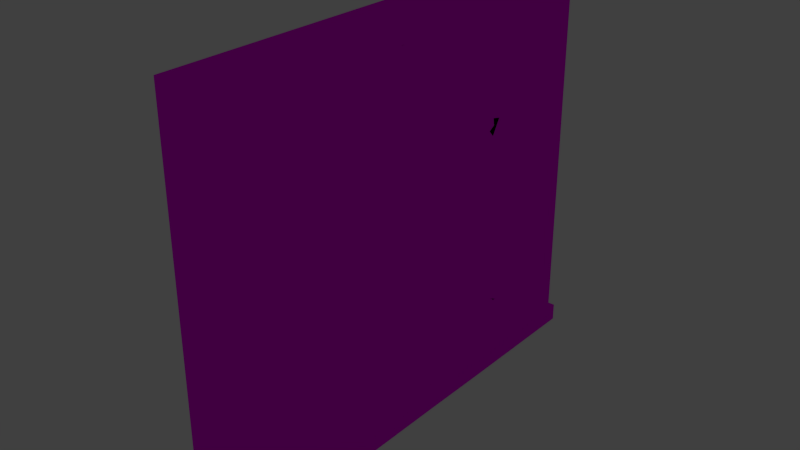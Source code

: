 # Source: Door.blend  (saved by Blender 2.70.0; exported with 4.5.12 LTS)
import bpy
from mathutils import Matrix  # noqa: F401  (used for matrix-valued properties, if any)

bpy.ops.wm.read_factory_settings(use_empty=True)
scene = bpy.context.scene
scene.name = 'Scene'

# ---- collections
col_collection_1 = bpy.data.collections.new('Collection 1'); scene.collection.children.link(col_collection_1)

# ---- images (referenced by path relative to the original .blend; pixels are not part of the script)
import os
ASSET_DIR = os.environ.get("B2B_ASSET_DIR", "")  # directory of the original .blend (textures are referenced by path, not embedded)
HERE = os.path.dirname(os.path.abspath(__file__))  # packed textures are extracted next to this script under _unpacked/

def load_image(name, relpath, width, height, colorspace="sRGB"):
    """Load a texture the original file referenced (path relative to the .blend, or extracted next to this script)."""
    p = next((c for c in (os.path.join(HERE, relpath), os.path.join(ASSET_DIR, relpath)) if relpath and os.path.exists(c)), "")
    if p:
        img = bpy.data.images.load(p, check_existing=True)
        img.name = name
    else:  # same state as the original file: an image datablock whose file is absent (Cycles renders it pink)
        img = bpy.data.images.new(name, width, height)
        img.source = "FILE"
        img.filepath = "//" + (relpath or name)
    img.colorspace_settings.name = colorspace
    return img
img_texture_png = load_image('Texture.png', 'Texture.png', 1024, 1024, 'sRGB')

# ---- materials (node trees are filled in below, after node groups)
mat_material_002 = bpy.data.materials.new('Material.002')
mat_material_002.alpha_threshold = 0.0
mat_material_002.roughness = 0.5
mat_material_002.line_color = (0.0, 0.0, 0.0, 1.0)

# ---- material node trees
mat_material_002.use_nodes = True; mat_material_002.node_tree.nodes.clear()
_N = mat_material_002.node_tree.nodes; _L = mat_material_002.node_tree.links
n0 = _N.new('ShaderNodeOutputMaterial'); n0.name = 'Material Output'; n0.location = (300, 300)
n1 = _N.new('ShaderNodeBsdfAnisotropic'); n1.name = 'Glossy BSDF'; n1.location = (100, 300)
n1.distribution = 'BECKMANN'
n1.inputs[1].default_value = 0.0
n2 = _N.new('ShaderNodeTexImage'); n2.name = 'Image Texture'; n2.location = (-90, 300)
n2.width = 140
n2.image = img_texture_png
_L.new(n1.outputs[0], n0.inputs[0])
_L.new(n2.outputs[0], n1.inputs[0])
n0.is_active_output = True

# ---- world
world_world = bpy.data.worlds.new('World'); scene.world = world_world
world_world.color = (0.05088, 0.05088, 0.05088)
world_world.use_sun_shadow = False
world_world.sun_shadow_jitter_overblur = 0.0
world_world.cycles.sampling_method = 'MANUAL'
world_world.cycles.sample_map_resolution = 256

# ---- meshes
me_plane_001 = bpy.data.meshes.new('Plane.001')
me_plane_001.from_pydata([(0.2921, 0.9331, -1.697), (0.2921, 1.569, -1.264), (0.2921, 1.098, -2.314), (0.2921, 1.371, -2.314), (0.2921, 0.9331, 1.798), (0.2921, 1.569, 1.799), (0.2921, 1.098, 1.798), (0.2921, 1.371, 1.798), (0.1667, 1.381, -2.423), (0.1667, 1.588, -1.323), (0.1667, 1.095, -2.423), (0.1667, 0.9222, -1.777), (0.1667, 1.588, 1.886), (-0.2921, 0.9331, -1.697), (-0.2921, 1.569, -1.264), (-0.2921, 1.098, -2.314), (-0.2921, 1.371, -2.314), (0.0, 0.9222, -1.777), (0.0, 1.588, -1.323), (0.0, 1.095, -2.423), (0.0, 1.381, -2.423), (-0.2921, 0.9331, 1.798), (-0.2921, 1.569, 1.799), (-0.2921, 1.098, 1.798), (-0.2921, 1.371, 1.798), (0.0, 0.9222, 1.886), (0.0, 1.588, 1.886), (0.0, 1.095, 1.885), (0.0, 1.381, 1.885), (-0.1667, 1.381, -2.423), (-0.1667, 1.588, -1.323), (-0.1667, 1.095, -2.423), (-0.1667, 0.9222, -1.777), (-0.1667, 1.588, 1.886), (0.2921, 0.721, -1.697), (0.2921, 0.08561, -1.264), (0.2921, 0.5561, -2.314), (0.2921, 0.2834, -2.314), (0.2921, 0.8271, -1.697), (0.2921, 0.721, 1.798), (0.2921, 0.0856, 1.799), (0.2921, 0.5561, 1.798), (0.2921, 0.2834, 1.798), (0.2921, 0.8271, 1.798), (0.1667, 0.2735, -2.423), (0.1667, 0.06624, -1.323), (0.1667, 0.5592, -2.423), (0.1667, 0.7319, -1.777), (0.1667, 0.8271, -1.777), (0.1667, 0.06624, 1.886), (-0.2921, 0.721, -1.697), (-0.2921, 0.08561, -1.264), (-0.2921, 0.5561, -2.314), (-0.2921, 0.2834, -2.314), (-0.2921, 0.8271, -1.697), (0.0, 0.7319, -1.777), (0.0, 0.06624, -1.323), (0.0, 0.5592, -2.423), (0.0, 0.2735, -2.423), (0.0, 0.8271, -1.777), (-0.2921, 0.721, 1.798), (-0.2921, 0.0856, 1.799), (-0.2921, 0.5561, 1.798), (-0.2921, 0.2834, 1.798), (-0.2921, 0.8271, 1.798), (0.0, 0.7319, 1.886), (0.0, 0.06624, 1.886), (0.0, 0.5592, 1.885), (0.0, 0.2735, 1.885), (0.0, 0.8271, 1.886), (-0.1667, 0.2735, -2.423), (-0.1667, 0.06624, -1.323), (-0.1667, 0.5592, -2.423), (-0.1667, 0.7319, -1.777), (-0.1667, 0.8271, -1.777), (-0.1667, 0.06624, 1.886), (0.1702, 1.369, -2.433), (0.1656, 1.578, -1.322), (0.0, 1.578, -1.322), (0.0, 1.369, -2.433), (0.1705, 1.088, -2.433), (0.0, 1.087, -2.433), (0.1641, 0.9088, -1.766), (0.0, 0.9092, -1.767), (0.1638, 0.8271, -1.767), (0.0, 0.8271, -1.767), (0.3034, 1.358, -2.318), (0.3022, 1.092, -2.319), (0.3021, 0.8271, -1.679), (0.3021, 0.9182, -1.68), (0.3021, 1.37, 1.805), (0.3022, 1.558, 1.807), (0.1686, 1.577, 1.895), (2.611e-09, 1.579, 1.897), (2.431e-09, 1.38, 1.895), (2.431e-09, 1.095, 1.895), (2.431e-09, 0.9218, 1.896), (-1.19e-09, 0.8271, 1.896), (0.302, 0.8271, 1.806), (0.3021, 0.9329, 1.806), (0.3021, 1.098, 1.805), (0.3016, 1.556, -1.263), (-0.1702, 1.369, -2.433), (-0.1656, 1.578, -1.322), (-0.1705, 1.088, -2.433), (-0.1641, 0.9088, -1.766), (-0.1638, 0.8271, -1.767), (-0.3034, 1.358, -2.318), (-0.3022, 1.092, -2.319), (-0.3021, 0.8271, -1.679), (-0.3021, 0.9182, -1.68), (-0.3021, 1.37, 1.805), (-0.3021, 1.098, 1.805), (-0.3021, 0.9329, 1.806), (-0.302, 0.8271, 1.806), (-0.1686, 1.577, 1.895), (-0.3022, 1.558, 1.807), (-0.3016, 1.556, -1.263), (0.1702, 0.2856, -2.433), (0.0, 0.2855, -2.433), (0.0, 0.07624, -1.322), (0.1656, 0.07623, -1.322), (0.0, 0.5669, -2.433), (0.1705, 0.5662, -2.433), (0.0, 0.745, -1.767), (0.1641, 0.7453, -1.766), (0.3034, 0.2962, -2.318), (0.3022, 0.5622, -2.319), (0.3021, 0.736, -1.68), (0.3021, 0.2837, 1.805), (0.3021, 0.5564, 1.805), (0.3021, 0.7213, 1.806), (-4.862e-09, 0.7323, 1.896), (-4.862e-09, 0.5595, 1.895), (-4.862e-09, 0.2738, 1.895), (-4.974e-09, 0.07554, 1.897), (0.1686, 0.07674, 1.895), (0.3022, 0.09653, 1.807), (0.3016, 0.09809, -1.263), (-0.1702, 0.2856, -2.433), (-0.1656, 0.07623, -1.322), (-0.1705, 0.5662, -2.433), (-0.1641, 0.7453, -1.766), (-0.3034, 0.2962, -2.318), (-0.3022, 0.5622, -2.319), (-0.3021, 0.736, -1.68), (-0.3021, 0.2837, 1.805), (-0.3022, 0.09653, 1.807), (-0.1686, 0.07674, 1.895), (-0.3021, 0.7213, 1.806), (-0.3021, 0.5564, 1.805), (-0.3016, 0.09809, -1.263)], [], [(8, 20, 18, 9), (8, 20, 19, 10), (10, 19, 17, 11), (48, 59, 17, 11), (3, 8, 10, 2), (38, 48, 11, 0), (7, 6, 4, 43, 69, 25, 27, 28, 26, 12, 5), (3, 8, 9, 1), (9, 18, 26, 12), (1, 9, 12, 5), (3, 2, 0, 38, 43, 4, 6, 7, 5, 1), (2, 10, 11, 0), (29, 30, 18, 20), (29, 31, 19, 20), (31, 32, 17, 19), (74, 32, 17, 59), (16, 15, 31, 29), (54, 13, 32, 74), (24, 22, 33, 26, 28, 27, 25, 69, 64, 21, 23), (16, 14, 30, 29), (30, 33, 26, 18), (14, 22, 33, 30), (16, 14, 22, 24, 23, 21, 64, 54, 13, 15), (15, 13, 32, 31), (44, 45, 56, 58), (44, 46, 57, 58), (46, 47, 55, 57), (48, 47, 55, 59), (37, 36, 46, 44), (38, 34, 47, 48), (42, 40, 49, 66, 68, 67, 65, 69, 43, 39, 41), (37, 35, 45, 44), (45, 49, 66, 56), (35, 40, 49, 45), (37, 35, 40, 42, 41, 39, 43, 38, 34, 36), (36, 34, 47, 46), (70, 58, 56, 71), (70, 58, 57, 72), (72, 57, 55, 73), (74, 59, 55, 73), (53, 70, 72, 52), (54, 74, 73, 50), (63, 62, 60, 64, 69, 65, 67, 68, 66, 75, 61), (53, 70, 71, 51), (71, 56, 66, 75), (51, 71, 75, 61), (53, 52, 50, 54, 64, 60, 62, 63, 61, 51), (52, 72, 73, 50), (76, 77, 78, 79), (76, 80, 81, 79), (80, 82, 83, 81), (84, 82, 83, 85), (86, 87, 80, 76), (88, 89, 82, 84), (90, 91, 92, 93, 94, 95, 96, 97, 98, 99, 100), (86, 101, 77, 76), (77, 92, 93, 78), (101, 91, 92, 77), (86, 101, 91, 90, 100, 99, 98, 88, 89, 87), (87, 89, 82, 80), (102, 79, 78, 103), (102, 79, 81, 104), (104, 81, 83, 105), (106, 85, 83, 105), (107, 102, 104, 108), (109, 106, 105, 110), (111, 112, 113, 114, 97, 96, 95, 94, 93, 115, 116), (107, 102, 103, 117), (103, 78, 93, 115), (117, 103, 115, 116), (107, 108, 110, 109, 114, 113, 112, 111, 116, 117), (108, 104, 105, 110), (118, 119, 120, 121), (118, 119, 122, 123), (123, 122, 124, 125), (84, 85, 124, 125), (126, 118, 123, 127), (88, 84, 125, 128), (129, 130, 131, 98, 97, 132, 133, 134, 135, 136, 137), (126, 118, 121, 138), (121, 120, 135, 136), (138, 121, 136, 137), (126, 127, 128, 88, 98, 131, 130, 129, 137, 138), (127, 123, 125, 128), (139, 140, 120, 119), (139, 141, 122, 119), (141, 142, 124, 122), (106, 142, 124, 85), (143, 144, 141, 139), (109, 145, 142, 106), (146, 147, 148, 135, 134, 133, 132, 97, 114, 149, 150), (143, 151, 140, 139), (140, 148, 135, 120), (151, 147, 148, 140), (143, 151, 147, 146, 150, 149, 114, 109, 145, 144), (144, 145, 142, 141)])
_uv = me_plane_001.uv_layers.new(name='UVMap')
_uv.uv.foreach_set('vector', [0.5606, 0.05969, 0.9267, 0.05969, 0.9267, 0.4444, 0.5606, 0.4444, 0.5606, 0.05969, 0.9267, 0.05969, 0.9267, 0.4444, 0.5606, 0.4444, 0.5606, 0.05969, 0.9267, 0.05969, 0.9267, 0.4444, 0.5606, 0.4444, 0.5606, 0.05969, 0.9267, 0.05969, 0.9267, 0.4444, 0.5606, 0.4444, 0.5606, 0.05969, 0.9267, 0.05969, 0.9267, 0.4444, 0.5606, 0.4444, 0.5606, 0.05969, 0.9267, 0.05969, 0.9267, 0.4444, 0.5606, 0.4444, 0.7399, 0.4406, 0.8388, 0.4101, 0.9064, 0.3281, 0.9211, 0.2209, 0.8782, 0.1223, 0.7914, 0.06367, 0.6883, 0.06367, 0.6015, 0.1223, 0.5587, 0.2209, 0.5734, 0.3281, 0.6409, 0.4101, 0.5606, 0.05969, 0.9267, 0.05969, 0.9267, 0.4444, 0.5606, 0.4444, 0.5606, 0.05969, 0.9267, 0.05969, 0.9267, 0.4444, 0.5606, 0.4444, 0.5606, 0.05969, 0.9267, 0.05969, 0.9267, 0.4444, 0.5606, 0.4444, 0.7399, 0.4406, 0.8475, 0.4038, 0.914, 0.3077, 0.914, 0.1888, 0.8475, 0.09261, 0.7399, 0.05587, 0.6323, 0.09261, 0.5658, 0.1888, 0.5658, 0.3077, 0.6323, 0.4038, 0.5606, 0.05969, 0.9267, 0.05969, 0.9267, 0.4444, 0.5606, 0.4444, 0.5606, 0.05969, 0.9267, 0.05969, 0.9267, 0.4444, 0.5606, 0.4444, 0.5606, 0.05969, 0.9267, 0.05969, 0.9267, 0.4444, 0.5606, 0.4444, 0.5606, 0.05969, 0.9267, 0.05969, 0.9267, 0.4444, 0.5606, 0.4444, 0.5606, 0.05969, 0.9267, 0.05969, 0.9267, 0.4444, 0.5606, 0.4444, 0.5606, 0.05969, 0.9267, 0.05969, 0.9267, 0.4444, 0.5606, 0.4444, 0.5606, 0.05969, 0.9267, 0.05969, 0.9267, 0.4444, 0.5606, 0.4444, 0.7399, 0.4406, 0.8388, 0.4101, 0.9064, 0.3281, 0.9211, 0.2209, 0.8782, 0.1223, 0.7914, 0.06367, 0.6883, 0.06367, 0.6015, 0.1223, 0.5587, 0.2209, 0.5734, 0.3281, 0.6409, 0.4101, 0.5606, 0.05969, 0.9267, 0.05969, 0.9267, 0.4444, 0.5606, 0.4444, 0.5606, 0.05969, 0.9267, 0.05969, 0.9267, 0.4444, 0.5606, 0.4444, 0.5606, 0.05969, 0.9267, 0.05969, 0.9267, 0.4444, 0.5606, 0.4444, 0.7399, 0.4406, 0.8475, 0.4038, 0.914, 0.3077, 0.914, 0.1888, 0.8475, 0.09261, 0.7399, 0.05587, 0.6323, 0.09261, 0.5658, 0.1888, 0.5658, 0.3077, 0.6323, 0.4038, 0.5606, 0.05969, 0.9267, 0.05969, 0.9267, 0.4444, 0.5606, 0.4444, 0.5606, 0.05969, 0.9267, 0.05969, 0.9267, 0.4444, 0.5606, 0.4444, 0.5606, 0.05969, 0.9267, 0.05969, 0.9267, 0.4444, 0.5606, 0.4444, 0.5606, 0.05969, 0.9267, 0.05969, 0.9267, 0.4444, 0.5606, 0.4444, 0.5606, 0.05969, 0.9267, 0.05969, 0.9267, 0.4444, 0.5606, 0.4444, 0.5606, 0.05969, 0.9267, 0.05969, 0.9267, 0.4444, 0.5606, 0.4444, 0.5606, 0.05969, 0.9267, 0.05969, 0.9267, 0.4444, 0.5606, 0.4444, 0.7399, 0.4406, 0.8388, 0.4101, 0.9064, 0.3281, 0.9211, 0.2209, 0.8782, 0.1223, 0.7914, 0.06367, 0.6883, 0.06367, 0.6015, 0.1223, 0.5587, 0.2209, 0.5734, 0.3281, 0.6409, 0.4101, 0.5606, 0.05969, 0.9267, 0.05969, 0.9267, 0.4444, 0.5606, 0.4444, 0.5606, 0.05969, 0.9267, 0.05969, 0.9267, 0.4444, 0.5606, 0.4444, 0.5606, 0.05969, 0.9267, 0.05969, 0.9267, 0.4444, 0.5606, 0.4444, 0.7399, 0.4406, 0.8475, 0.4038, 0.914, 0.3077, 0.914, 0.1888, 0.8475, 0.09261, 0.7399, 0.05587, 0.6323, 0.09261, 0.5658, 0.1888, 0.5658, 0.3077, 0.6323, 0.4038, 0.5606, 0.05969, 0.9267, 0.05969, 0.9267, 0.4444, 0.5606, 0.4444, 0.5606, 0.05969, 0.9267, 0.05969, 0.9267, 0.4444, 0.5606, 0.4444, 0.5606, 0.05969, 0.9267, 0.05969, 0.9267, 0.4444, 0.5606, 0.4444, 0.5606, 0.05969, 0.9267, 0.05969, 0.9267, 0.4444, 0.5606, 0.4444, 0.5606, 0.05969, 0.9267, 0.05969, 0.9267, 0.4444, 0.5606, 0.4444, 0.5606, 0.05969, 0.9267, 0.05969, 0.9267, 0.4444, 0.5606, 0.4444, 0.5606, 0.05969, 0.9267, 0.05969, 0.9267, 0.4444, 0.5606, 0.4444, 0.7399, 0.4406, 0.8388, 0.4101, 0.9064, 0.3281, 0.9211, 0.2209, 0.8782, 0.1223, 0.7914, 0.06367, 0.6883, 0.06367, 0.6015, 0.1223, 0.5587, 0.2209, 0.5734, 0.3281, 0.6409, 0.4101, 0.5606, 0.05969, 0.9267, 0.05969, 0.9267, 0.4444, 0.5606, 0.4444, 0.5606, 0.05969, 0.9267, 0.05969, 0.9267, 0.4444, 0.5606, 0.4444, 0.5606, 0.05969, 0.9267, 0.05969, 0.9267, 0.4444, 0.5606, 0.4444, 0.7399, 0.4406, 0.8475, 0.4038, 0.914, 0.3077, 0.914, 0.1888, 0.8475, 0.09261, 0.7399, 0.05587, 0.6323, 0.09261, 0.5658, 0.1888, 0.5658, 0.3077, 0.6323, 0.4038, 0.5606, 0.05969, 0.9267, 0.05969, 0.9267, 0.4444, 0.5606, 0.4444, 0.5606, 0.05969, 0.5606, 0.4444, 0.9267, 0.4444, 0.9267, 0.05969, 0.5606, 0.05969, 0.5606, 0.4444, 0.9267, 0.4444, 0.9267, 0.05969, 0.5606, 0.05969, 0.5606, 0.4444, 0.9267, 0.4444, 0.9267, 0.05969, 0.5606, 0.05969, 0.5606, 0.4444, 0.9267, 0.4444, 0.9267, 0.05969, 0.5606, 0.05969, 0.5606, 0.4444, 0.9267, 0.4444, 0.9267, 0.05969, 0.5606, 0.05969, 0.5606, 0.4444, 0.9267, 0.4444, 0.9267, 0.05969, 0.7399, 0.4406, 0.6409, 0.4101, 0.5734, 0.3281, 0.5587, 0.2209, 0.6015, 0.1223, 0.6883, 0.06367, 0.7914, 0.06367, 0.8782, 0.1223, 0.9211, 0.2209, 0.9064, 0.3281, 0.8388, 0.4101, 0.5606, 0.05969, 0.5606, 0.4444, 0.9267, 0.4444, 0.9267, 0.05969, 0.5606, 0.05969, 0.5606, 0.4444, 0.9267, 0.4444, 0.9267, 0.05969, 0.5606, 0.05969, 0.5606, 0.4444, 0.9267, 0.4444, 0.9267, 0.05969, 0.7399, 0.4406, 0.6323, 0.4038, 0.5658, 0.3077, 0.5658, 0.1888, 0.6323, 0.09261, 0.7399, 0.05587, 0.8475, 0.09261, 0.914, 0.1888, 0.914, 0.3077, 0.8475, 0.4038, 0.5606, 0.05969, 0.5606, 0.4444, 0.9267, 0.4444, 0.9267, 0.05969, 0.5606, 0.05969, 0.5606, 0.4444, 0.9267, 0.4444, 0.9267, 0.05969, 0.5606, 0.05969, 0.5606, 0.4444, 0.9267, 0.4444, 0.9267, 0.05969, 0.5606, 0.05969, 0.5606, 0.4444, 0.9267, 0.4444, 0.9267, 0.05969, 0.5606, 0.05969, 0.5606, 0.4444, 0.9267, 0.4444, 0.9267, 0.05969, 0.5606, 0.05969, 0.5606, 0.4444, 0.9267, 0.4444, 0.9267, 0.05969, 0.5606, 0.05969, 0.5606, 0.4444, 0.9267, 0.4444, 0.9267, 0.05969, 0.7399, 0.4406, 0.6409, 0.4101, 0.5734, 0.3281, 0.5587, 0.2209, 0.6015, 0.1223, 0.6883, 0.06367, 0.7914, 0.06367, 0.8782, 0.1223, 0.9211, 0.2209, 0.9064, 0.3281, 0.8388, 0.4101, 0.5606, 0.05969, 0.5606, 0.4444, 0.9267, 0.4444, 0.9267, 0.05969, 0.5606, 0.05969, 0.5606, 0.4444, 0.9267, 0.4444, 0.9267, 0.05969, 0.5606, 0.05969, 0.5606, 0.4444, 0.9267, 0.4444, 0.9267, 0.05969, 0.7399, 0.4406, 0.6323, 0.4038, 0.5658, 0.3077, 0.5658, 0.1888, 0.6323, 0.09261, 0.7399, 0.05587, 0.8475, 0.09261, 0.914, 0.1888, 0.914, 0.3077, 0.8475, 0.4038, 0.5606, 0.05969, 0.5606, 0.4444, 0.9267, 0.4444, 0.9267, 0.05969, 0.5606, 0.05969, 0.5606, 0.4444, 0.9267, 0.4444, 0.9267, 0.05969, 0.5606, 0.05969, 0.5606, 0.4444, 0.9267, 0.4444, 0.9267, 0.05969, 0.5606, 0.05969, 0.5606, 0.4444, 0.9267, 0.4444, 0.9267, 0.05969, 0.5606, 0.05969, 0.5606, 0.4444, 0.9267, 0.4444, 0.9267, 0.05969, 0.5606, 0.05969, 0.5606, 0.4444, 0.9267, 0.4444, 0.9267, 0.05969, 0.5606, 0.05969, 0.5606, 0.4444, 0.9267, 0.4444, 0.9267, 0.05969, 0.7399, 0.4406, 0.6409, 0.4101, 0.5734, 0.3281, 0.5587, 0.2209, 0.6015, 0.1223, 0.6883, 0.06367, 0.7914, 0.06367, 0.8782, 0.1223, 0.9211, 0.2209, 0.9064, 0.3281, 0.8388, 0.4101, 0.5606, 0.05969, 0.5606, 0.4444, 0.9267, 0.4444, 0.9267, 0.05969, 0.5606, 0.05969, 0.5606, 0.4444, 0.9267, 0.4444, 0.9267, 0.05969, 0.5606, 0.05969, 0.5606, 0.4444, 0.9267, 0.4444, 0.9267, 0.05969, 0.7399, 0.4406, 0.6323, 0.4038, 0.5658, 0.3077, 0.5658, 0.1888, 0.6323, 0.09261, 0.7399, 0.05587, 0.8475, 0.09261, 0.914, 0.1888, 0.914, 0.3077, 0.8475, 0.4038, 0.5606, 0.05969, 0.5606, 0.4444, 0.9267, 0.4444, 0.9267, 0.05969, 0.5606, 0.05969, 0.5606, 0.4444, 0.9267, 0.4444, 0.9267, 0.05969, 0.5606, 0.05969, 0.5606, 0.4444, 0.9267, 0.4444, 0.9267, 0.05969, 0.5606, 0.05969, 0.5606, 0.4444, 0.9267, 0.4444, 0.9267, 0.05969, 0.5606, 0.05969, 0.5606, 0.4444, 0.9267, 0.4444, 0.9267, 0.05969, 0.5606, 0.05969, 0.5606, 0.4444, 0.9267, 0.4444, 0.9267, 0.05969, 0.5606, 0.05969, 0.5606, 0.4444, 0.9267, 0.4444, 0.9267, 0.05969, 0.7399, 0.4406, 0.6409, 0.4101, 0.5734, 0.3281, 0.5587, 0.2209, 0.6015, 0.1223, 0.6883, 0.06367, 0.7914, 0.06367, 0.8782, 0.1223, 0.9211, 0.2209, 0.9064, 0.3281, 0.8388, 0.4101, 0.5606, 0.05969, 0.5606, 0.4444, 0.9267, 0.4444, 0.9267, 0.05969, 0.5606, 0.05969, 0.5606, 0.4444, 0.9267, 0.4444, 0.9267, 0.05969, 0.5606, 0.05969, 0.5606, 0.4444, 0.9267, 0.4444, 0.9267, 0.05969, 0.7399, 0.4406, 0.6323, 0.4038, 0.5658, 0.3077, 0.5658, 0.1888, 0.6323, 0.09261, 0.7399, 0.05587, 0.8475, 0.09261, 0.914, 0.1888, 0.914, 0.3077, 0.8475, 0.4038, 0.5606, 0.05969, 0.5606, 0.4444, 0.9267, 0.4444, 0.9267, 0.05969])
me_plane_001.materials.append(mat_material_002)
me_plane_001.use_remesh_preserve_volume = False
me_plane_001.use_remesh_preserve_attributes = False
me_plane_001.use_mirror_vertex_groups = False
me_plane_001.update()
me_plane = bpy.data.meshes.new('Plane')
me_plane.from_pydata([(0.5663, 1.599, -0.6302), (0.5663, 0.9328, -1.084), (0.5663, 1.106, -1.73), (0.5663, 1.391, -1.73), (0.5663, 1.601, -1.434), (0.4183, 1.624, -2.921), (0.5663, 0.9349, -1.888), (0.5663, 1.108, -2.534), (0.5663, 1.393, -2.534), (0.4183, 1.601, -1.436), (0.4916, 0.8886, -1.189), (0.4183, 0.9349, -1.951), (0.4183, 1.108, -2.597), (0.4183, 1.393, -2.597), (0.4183, 1.11, -2.921), (0.4183, 1.396, -2.921), (0.6988, 1.129, -1.795), (0.6988, 1.368, -1.795), (0.6988, 1.131, -2.469), (0.6988, 1.37, -2.469), (0.4916, 0.8897, -1.783), (0.2348, 1.581, -0.7928), (0.2348, 0.9432, -1.247), (0.2348, 1.107, -1.893), (0.2348, 1.384, -1.893), (0.5663, 1.654, -0.6302), (0.5663, 1.656, -1.434), (0.5663, 1.601, -2.922), (0.5663, 1.656, -2.922), (0.5663, 1.599, 1.713), (0.5663, 1.654, 1.713), (0.5663, 1.599, 1.954), (0.5663, 1.654, 1.954), (0.2804, 1.599, 1.815), (-0.5663, 1.599, -0.6302), (0.0, 1.599, -0.6302), (-0.5663, 0.9328, -1.084), (-0.5663, 1.106, -1.73), (-0.5663, 1.391, -1.73), (-0.5663, 1.601, -1.434), (0.0, 1.396, -2.921), (-0.4183, 1.624, -2.921), (-0.5663, 0.9349, -1.888), (-0.5663, 1.108, -2.534), (-0.5663, 1.393, -2.534), (-0.4183, 1.601, -1.436), (-0.4916, 0.8886, -1.189), (0.0, 1.601, -1.434), (-0.4183, 0.9349, -1.951), (-0.4183, 1.108, -2.597), (-0.4183, 1.393, -2.597), (0.0, 1.11, -2.921), (0.0, 1.624, -2.921), (-0.4183, 1.11, -2.921), (-0.4183, 1.396, -2.921), (-0.6988, 1.129, -1.795), (-0.6988, 1.368, -1.795), (-0.6988, 1.131, -2.469), (-0.6988, 1.37, -2.469), (-0.4916, 0.8897, -1.783), (-0.2348, 1.581, -0.7928), (0.0, 1.384, -1.893), (0.0, 1.107, -1.893), (0.0, 0.9432, -1.247), (0.0, 1.581, -0.7928), (-0.2348, 0.9432, -1.247), (-0.2348, 1.107, -1.893), (-0.2348, 1.384, -1.893), (-0.5663, 1.654, -0.6302), (0.0, 1.654, -0.6302), (-0.5663, 1.656, -1.434), (0.0, 1.656, -1.434), (-0.5663, 1.601, -2.922), (0.0, 1.601, -2.922), (-0.5663, 1.656, -2.922), (0.0, 1.656, -2.922), (-0.5663, 1.599, 1.713), (0.0, 1.599, 1.713), (-0.5663, 1.654, 1.713), (0.0, 1.654, 1.713), (-0.5663, 1.599, 1.954), (0.0, 1.599, 1.954), (-0.5663, 1.654, 1.954), (0.0, 1.654, 1.954), (-0.2804, 1.599, 1.815), (0.0, 1.599, 1.815), (0.5663, 0.05564, -0.6302), (0.5663, 0.7213, -1.084), (0.5663, 0.5486, -1.73), (0.5663, 0.2629, -1.73), (0.5663, 0.8271, -1.084), (0.5663, 0.05354, -1.434), (0.4916, 0.8271, -1.189), (0.4183, 0.03013, -2.921), (0.5663, 0.7192, -1.888), (0.5663, 0.5465, -2.534), (0.5663, 0.2608, -2.534), (0.5663, 0.8271, -1.888), (0.4183, 0.05354, -1.436), (0.4916, 0.7655, -1.189), (0.4183, 0.7192, -1.951), (0.4183, 0.5465, -2.597), (0.4183, 0.2608, -2.597), (0.4183, 0.8271, -1.951), (0.4183, 0.5443, -2.921), (0.4183, 0.2586, -2.921), (0.4183, 0.8271, -2.922), (0.6988, 0.5253, -1.795), (0.6988, 0.2858, -1.795), (0.6988, 0.5236, -2.469), (0.6988, 0.284, -2.469), (0.4916, 0.7645, -1.783), (0.4916, 0.8271, -1.783), (0.2348, 0.07357, -0.7928), (0.2348, 0.7109, -1.247), (0.2348, 0.5472, -1.893), (0.2348, 0.2705, -1.893), (0.2348, 0.8271, -1.247), (0.5663, 0.0005921, -0.6302), (0.5663, -0.001502, -1.434), (0.5663, 0.05354, -2.922), (0.5663, -0.001502, -2.922), (0.5663, 0.05564, 1.713), (0.5663, 0.0005912, 1.713), (0.5663, 0.05564, 1.954), (0.5663, 0.0005912, 1.954), (0.5663, 0.8271, 1.713), (0.5663, 0.8271, 1.954), (0.2804, 0.05564, 1.815), (0.2804, 0.8271, 1.815), (-0.5663, 0.05564, -0.6302), (0.0, 0.05564, -0.6302), (-0.5663, 0.7213, -1.084), (-0.5663, 0.5486, -1.73), (-0.5663, 0.2629, -1.73), (-0.5663, 0.8271, -1.084), (-0.5663, 0.05354, -1.434), (-0.4916, 0.8271, -1.189), (0.0, 0.2586, -2.921), (-0.4183, 0.03013, -2.921), (0.0, 0.8271, -2.922), (-0.5663, 0.7192, -1.888), (-0.5663, 0.5465, -2.534), (-0.5663, 0.2608, -2.534), (-0.5663, 0.8271, -1.888), (-0.4183, 0.05354, -1.436), (-0.4916, 0.7655, -1.189), (0.0, 0.05354, -1.434), (-0.4183, 0.7192, -1.951), (-0.4183, 0.5465, -2.597), (-0.4183, 0.2608, -2.597), (-0.4183, 0.8271, -1.951), (0.0, 0.5443, -2.921), (0.0, 0.03013, -2.921), (-0.4183, 0.5443, -2.921), (-0.4183, 0.2586, -2.921), (-0.4183, 0.8271, -2.922), (-0.6988, 0.5253, -1.795), (-0.6988, 0.2858, -1.795), (-0.6988, 0.5236, -2.469), (-0.6988, 0.284, -2.469), (-0.4916, 0.7645, -1.783), (-0.4916, 0.8271, -1.783), (-0.2348, 0.07357, -0.7928), (0.0, 0.8271, -1.247), (0.0, 0.2705, -1.893), (0.0, 0.5472, -1.893), (0.0, 0.7109, -1.247), (0.0, 0.07357, -0.7928), (-0.2348, 0.7109, -1.247), (-0.2348, 0.5472, -1.893), (-0.2348, 0.2705, -1.893), (-0.2348, 0.8271, -1.247), (-0.5663, 0.0005921, -0.6302), (0.0, 0.0005921, -0.6302), (-0.5663, -0.001502, -1.434), (0.0, -0.001502, -1.434), (-0.5663, 0.05354, -2.922), (0.0, 0.05354, -2.922), (-0.5663, -0.001502, -2.922), (0.0, -0.001502, -2.922), (-0.5663, 0.05564, 1.713), (0.0, 0.05564, 1.713), (-0.5663, 0.0005912, 1.713), (0.0, 0.0005912, 1.713), (-0.5663, 0.05564, 1.954), (0.0, 0.05564, 1.954), (-0.5663, 0.0005912, 1.954), (0.0, 0.0005912, 1.954), (-0.5663, 0.8271, 1.713), (-0.5663, 0.8271, 1.954), (0.0, 0.8271, 1.954), (-0.2804, 0.05564, 1.815), (0.0, 0.05564, 1.815), (-0.2804, 0.8271, 1.815), (0.0, 0.8271, 1.815), (0.0, 1.589, -0.6296), (0.0, 1.571, -0.7914), (0.2346, 1.571, -0.7913), (0.5759, 1.588, -0.6292), (0.591, 1.106, -1.698), (0.2324, 1.114, -1.882), (0.2324, 0.9504, -1.236), (0.6305, 0.9457, -1.047), (0.5929, 1.39, -1.696), (0.2325, 1.376, -1.882), (0.2325, 0.8271, -1.237), (0.5972, 0.8271, -1.058), (0.5789, 0.9278, -1.891), (0.4282, 0.928, -1.958), (0.4282, 1.101, -2.604), (0.5749, 1.098, -2.54), (0.4282, 1.401, -2.604), (0.5749, 1.404, -2.54), (0.5816, 0.8271, -1.892), (0.4283, 0.8271, -1.957), (0.5022, 0.8838, -1.192), (0.5022, 0.8848, -1.78), (0.7094, 1.376, -1.789), (0.7094, 1.378, -2.475), (0.6165, 1.603, -1.368), (0.5763, 1.666, -1.434), (0.5763, 1.664, -0.6302), (0.4283, 1.11, -2.931), (0.4283, 1.396, -2.931), (0.5016, 0.8271, -1.78), (0.4278, 1.611, -1.437), (0.0, 1.396, -2.931), (0.0, 1.624, -2.931), (0.4283, 1.624, -2.931), (0.0, 1.11, -2.931), (0.5016, 0.8271, -1.192), (0.7094, 1.121, -1.789), (0.7094, 1.123, -2.475), (0.0, 1.375, -1.883), (0.0, 0.8271, -1.237), (0.0, 0.951, -1.237), (0.0, 1.115, -1.883), (0.0, 1.666, -1.434), (0.0, 1.664, -0.6302), (0.5763, 1.666, -2.932), (0.0, 1.666, -2.932), (0.5763, 1.664, 1.713), (0.5759, 1.587, 1.699), (0.0, 1.591, -2.932), (0.5763, 1.591, -2.932), (0.5763, 1.664, 1.964), (0.5763, 1.599, 1.964), (0.0, 1.664, 1.713), (0.0, 1.589, 1.713), (0.0, 1.664, 1.964), (0.0, 1.599, 1.964), (0.5763, 0.8271, 1.964), (0.5763, 0.8271, 1.699), (0.0, 0.8271, 1.964), (0.2786, 1.589, 1.805), (0.2787, 0.8271, 1.805), (0.0, 0.8271, 1.805), (0.0, 1.589, 1.805), (-0.5759, 1.588, -0.6292), (-0.2346, 1.571, -0.7913), (-0.591, 1.106, -1.698), (-0.6305, 0.9457, -1.047), (-0.2324, 0.9504, -1.236), (-0.2324, 1.114, -1.882), (-0.5929, 1.39, -1.696), (-0.2325, 1.376, -1.882), (-0.5972, 0.8271, -1.058), (-0.2325, 0.8271, -1.237), (-0.5789, 0.9278, -1.891), (-0.5749, 1.098, -2.54), (-0.4282, 1.101, -2.604), (-0.4282, 0.928, -1.958), (-0.5749, 1.404, -2.54), (-0.4282, 1.401, -2.604), (-0.5816, 0.8271, -1.892), (-0.4283, 0.8271, -1.957), (-0.5022, 0.8848, -1.78), (-0.5022, 0.8838, -1.192), (-0.7094, 1.378, -2.475), (-0.7094, 1.376, -1.789), (-0.6165, 1.603, -1.368), (-0.5763, 1.664, -0.6302), (-0.5763, 1.666, -1.434), (-0.4283, 1.396, -2.931), (-0.4283, 1.11, -2.931), (-0.5016, 0.8271, -1.78), (-0.4278, 1.611, -1.437), (-0.4283, 1.624, -2.931), (-0.5016, 0.8271, -1.192), (-0.7094, 1.121, -1.789), (-0.7094, 1.123, -2.475), (-0.5763, 1.666, -2.932), (-0.5759, 1.587, 1.699), (-0.5763, 1.664, 1.713), (-0.5763, 1.591, -2.932), (-0.5763, 1.599, 1.964), (-0.5763, 1.664, 1.964), (-0.5763, 0.8271, 1.699), (-0.5763, 0.8271, 1.964), (-0.2786, 1.589, 1.805), (-0.2787, 0.8271, 1.805), (0.0, 0.06564, -0.6296), (0.5759, 0.06627, -0.6292), (0.2346, 0.08346, -0.7913), (0.0, 0.08347, -0.7914), (0.591, 0.5477, -1.698), (0.6305, 0.7085, -1.047), (0.2324, 0.7037, -1.236), (0.2324, 0.54, -1.882), (0.5929, 0.2644, -1.696), (0.2325, 0.2782, -1.882), (0.5789, 0.7264, -1.891), (0.5749, 0.5562, -2.54), (0.4282, 0.5534, -2.604), (0.4282, 0.7261, -1.958), (0.5749, 0.2504, -2.54), (0.4282, 0.253, -2.604), (0.5022, 0.7693, -1.78), (0.5022, 0.7703, -1.192), (0.7094, 0.2763, -2.475), (0.7094, 0.2781, -1.789), (0.6165, 0.05087, -1.368), (0.5763, -0.009414, -0.6302), (0.5763, -0.01151, -1.434), (0.4283, 0.2586, -2.931), (0.4283, 0.5443, -2.931), (0.4278, 0.04363, -1.437), (0.0, 0.2586, -2.931), (0.4283, 0.03017, -2.931), (0.0, 0.03017, -2.931), (0.0, 0.5443, -2.931), (0.7094, 0.533, -1.789), (0.7094, 0.5312, -2.475), (0.0, 0.2788, -1.883), (0.0, 0.7032, -1.237), (0.0, 0.5394, -1.883), (0.0, -0.009408, -0.6302), (0.0, -0.0115, -1.434), (0.0, -0.0115, -2.932), (0.5763, -0.0115, -2.932), (0.5759, 0.06723, 1.699), (0.5763, -0.009409, 1.713), (0.0, 0.06354, -2.932), (0.5763, 0.06354, -2.932), (0.5763, 0.05564, 1.964), (0.5763, -0.009409, 1.964), (0.0, -0.009409, 1.713), (0.0, 0.06564, 1.713), (0.0, 0.05564, 1.964), (0.0, -0.009409, 1.964), (0.2786, 0.06506, 1.805), (0.0, 0.06564, 1.805), (-0.2346, 0.08346, -0.7913), (-0.5759, 0.06627, -0.6292), (-0.591, 0.5477, -1.698), (-0.2324, 0.54, -1.882), (-0.2324, 0.7037, -1.236), (-0.6305, 0.7085, -1.047), (-0.5929, 0.2644, -1.696), (-0.2325, 0.2782, -1.882), (-0.5789, 0.7264, -1.891), (-0.4282, 0.7261, -1.958), (-0.4282, 0.5534, -2.604), (-0.5749, 0.5562, -2.54), (-0.4282, 0.253, -2.604), (-0.5749, 0.2504, -2.54), (-0.5022, 0.7703, -1.192), (-0.5022, 0.7693, -1.78), (-0.7094, 0.2781, -1.789), (-0.7094, 0.2763, -2.475), (-0.6165, 0.05087, -1.368), (-0.5763, -0.01151, -1.434), (-0.5763, -0.009414, -0.6302), (-0.4283, 0.5443, -2.931), (-0.4283, 0.2586, -2.931), (-0.4278, 0.04363, -1.437), (-0.4283, 0.03017, -2.931), (-0.7094, 0.533, -1.789), (-0.7094, 0.5312, -2.475), (-0.5763, -0.0115, -2.932), (-0.5763, -0.009409, 1.713), (-0.5759, 0.06723, 1.699), (-0.5763, 0.06354, -2.932), (-0.5763, -0.009409, 1.964), (-0.5763, 0.05564, 1.964), (-0.2786, 0.06506, 1.805), (0.0, 1.611, -1.414), (0.4283, 0.8271, -2.932), (0.0, 0.8271, -2.932), (-0.4283, 0.8271, -2.932), (0.0, 0.04354, -1.414)], [], [(35, 0, 21, 64), (2, 1, 22, 23), (3, 2, 23, 24), (1, 90, 117, 22), (6, 7, 12, 11), (7, 8, 13, 12), (97, 6, 11, 103), (1, 6, 20, 10), (3, 8, 19, 17), (1, 2, 7, 6), (4, 0, 25, 26), (3, 0, 4, 8), (12, 13, 15, 14), (6, 97, 112, 20), (8, 4, 9, 13), (40, 15, 5, 52), (51, 14, 15, 40), (92, 10, 20, 112), (13, 9, 5, 15), (16, 17, 19, 18), (7, 2, 16, 18), (8, 7, 18, 19), (2, 3, 17, 16), (90, 1, 10, 92), (61, 64, 21, 24), (164, 63, 22, 117), (63, 62, 23, 22), (62, 61, 24, 23), (0, 3, 24, 21), (25, 69, 71, 26), (26, 71, 75, 28), (25, 0, 29, 30), (73, 27, 28, 75), (4, 26, 28, 27), (30, 29, 31, 32), (69, 25, 30, 79), (0, 35, 77, 29), (31, 81, 83, 32), (79, 30, 32, 83), (31, 29, 126, 127), (81, 31, 127, 191), (33, 85, 195, 129), (126, 29, 33, 129), (29, 77, 85, 33), (35, 64, 60, 34), (37, 66, 65, 36), (38, 67, 66, 37), (36, 65, 172, 135), (42, 48, 49, 43), (43, 49, 50, 44), (144, 151, 48, 42), (36, 46, 59, 42), (38, 56, 58, 44), (36, 42, 43, 37), (39, 70, 68, 34), (38, 44, 39, 34), (49, 53, 54, 50), (42, 59, 162, 144), (44, 50, 45, 39), (40, 52, 41, 54), (51, 40, 54, 53), (137, 162, 59, 46), (50, 54, 41, 45), (55, 57, 58, 56), (43, 57, 55, 37), (44, 58, 57, 43), (37, 55, 56, 38), (135, 137, 46, 36), (61, 67, 60, 64), (164, 172, 65, 63), (63, 65, 66, 62), (62, 66, 67, 61), (34, 60, 67, 38), (68, 70, 71, 69), (70, 74, 75, 71), (68, 78, 76, 34), (73, 75, 74, 72), (39, 72, 74, 70), (78, 82, 80, 76), (69, 79, 78, 68), (34, 76, 77, 35), (80, 82, 83, 81), (79, 83, 82, 78), (80, 190, 189, 76), (81, 191, 190, 80), (84, 194, 195, 85), (189, 194, 84, 76), (76, 84, 85, 77), (131, 168, 113, 86), (88, 115, 114, 87), (89, 116, 115, 88), (87, 114, 117, 90), (94, 100, 101, 95), (95, 101, 102, 96), (97, 103, 100, 94), (87, 99, 111, 94), (89, 108, 110, 96), (87, 94, 95, 88), (91, 119, 118, 86), (89, 96, 91, 86), (101, 104, 105, 102), (94, 111, 112, 97), (96, 102, 98, 91), (138, 153, 93, 105), (152, 138, 105, 104), (92, 112, 111, 99), (102, 105, 93, 98), (107, 109, 110, 108), (95, 109, 107, 88), (96, 110, 109, 95), (88, 107, 108, 89), (90, 92, 99, 87), (165, 116, 113, 168), (164, 117, 114, 167), (167, 114, 115, 166), (166, 115, 116, 165), (86, 113, 116, 89), (118, 119, 176, 174), (119, 121, 180, 176), (118, 123, 122, 86), (178, 180, 121, 120), (91, 120, 121, 119), (123, 125, 124, 122), (174, 184, 123, 118), (86, 122, 182, 131), (124, 125, 188, 186), (184, 188, 125, 123), (124, 127, 126, 122), (186, 191, 127, 124), (128, 129, 195, 193), (126, 129, 128, 122), (122, 128, 193, 182), (131, 130, 163, 168), (133, 132, 169, 170), (134, 133, 170, 171), (132, 135, 172, 169), (141, 142, 149, 148), (142, 143, 150, 149), (144, 141, 148, 151), (132, 141, 161, 146), (134, 143, 160, 158), (132, 133, 142, 141), (136, 130, 173, 175), (134, 130, 136, 143), (149, 150, 155, 154), (141, 144, 162, 161), (143, 136, 145, 150), (138, 155, 139, 153), (152, 154, 155, 138), (137, 146, 161, 162), (150, 145, 139, 155), (157, 158, 160, 159), (142, 133, 157, 159), (143, 142, 159, 160), (133, 134, 158, 157), (135, 132, 146, 137), (165, 168, 163, 171), (164, 167, 169, 172), (167, 166, 170, 169), (166, 165, 171, 170), (130, 134, 171, 163), (173, 174, 176, 175), (175, 176, 180, 179), (173, 130, 181, 183), (178, 177, 179, 180), (136, 175, 179, 177), (183, 181, 185, 187), (174, 173, 183, 184), (130, 131, 182, 181), (185, 186, 188, 187), (184, 183, 187, 188), (185, 181, 189, 190), (186, 185, 190, 191), (192, 193, 195, 194), (189, 181, 192, 194), (181, 182, 193, 192), (4, 47, 9), (11, 12, 14, 106), (103, 11, 106), (140, 106, 14, 51), (47, 4, 27, 73), (39, 45, 47), (48, 156, 53, 49), (151, 156, 48), (140, 51, 53, 156), (47, 73, 72, 39), (91, 98, 147), (100, 106, 104, 101), (103, 106, 100), (140, 152, 104, 106), (147, 178, 120, 91), (136, 147, 145), (148, 149, 154, 156), (151, 148, 156), (140, 156, 154, 152), (147, 136, 177, 178), (196, 197, 198, 199), (200, 201, 202, 203), (204, 205, 201, 200), (203, 202, 206, 207), (208, 209, 210, 211), (211, 210, 212, 213), (214, 215, 209, 208), (203, 216, 217, 208), (204, 218, 219, 213), (203, 208, 211, 200), (220, 221, 222, 199), (204, 213, 220, 199), (210, 223, 224, 212), (208, 217, 225, 214), (213, 212, 226, 220), (227, 228, 229, 224), (230, 227, 224, 223), (231, 225, 217, 216), (212, 224, 229, 226), (232, 233, 219, 218), (211, 233, 232, 200), (213, 219, 233, 211), (200, 232, 218, 204), (207, 231, 216, 203), (234, 205, 198, 197), (235, 206, 202, 236), (236, 202, 201, 237), (237, 201, 205, 234), (199, 198, 205, 204), (222, 221, 238, 239), (221, 240, 241, 238), (222, 242, 243, 199), (244, 241, 240, 245), (220, 245, 240, 221), (242, 246, 247, 243), (239, 248, 242, 222), (199, 243, 249, 196), (247, 246, 250, 251), (248, 250, 246, 242), (247, 252, 253, 243), (251, 254, 252, 247), (255, 256, 257, 258), (253, 256, 255, 243), (243, 255, 258, 249), (196, 259, 260, 197), (261, 262, 263, 264), (265, 261, 264, 266), (262, 267, 268, 263), (269, 270, 271, 272), (270, 273, 274, 271), (275, 269, 272, 276), (262, 269, 277, 278), (265, 273, 279, 280), (262, 261, 270, 269), (281, 259, 282, 283), (265, 259, 281, 273), (271, 274, 284, 285), (269, 275, 286, 277), (273, 281, 287, 274), (227, 284, 288, 228), (230, 285, 284, 227), (289, 278, 277, 286), (274, 287, 288, 284), (290, 280, 279, 291), (270, 261, 290, 291), (273, 270, 291, 279), (261, 265, 280, 290), (267, 262, 278, 289), (234, 197, 260, 266), (235, 236, 263, 268), (236, 237, 264, 263), (237, 234, 266, 264), (259, 265, 266, 260), (282, 239, 238, 283), (283, 238, 241, 292), (282, 259, 293, 294), (244, 295, 292, 241), (281, 283, 292, 295), (294, 293, 296, 297), (239, 282, 294, 248), (259, 196, 249, 293), (296, 251, 250, 297), (248, 294, 297, 250), (296, 293, 298, 299), (251, 296, 299, 254), (300, 258, 257, 301), (298, 293, 300, 301), (293, 249, 258, 300), (302, 303, 304, 305), (306, 307, 308, 309), (310, 306, 309, 311), (307, 207, 206, 308), (312, 313, 314, 315), (313, 316, 317, 314), (214, 312, 315, 215), (307, 312, 318, 319), (310, 316, 320, 321), (307, 306, 313, 312), (322, 303, 323, 324), (310, 303, 322, 316), (314, 317, 325, 326), (312, 214, 225, 318), (316, 322, 327, 317), (328, 325, 329, 330), (331, 326, 325, 328), (231, 319, 318, 225), (317, 327, 329, 325), (332, 321, 320, 333), (313, 306, 332, 333), (316, 313, 333, 320), (306, 310, 321, 332), (207, 307, 319, 231), (334, 305, 304, 311), (235, 335, 308, 206), (335, 336, 309, 308), (336, 334, 311, 309), (303, 310, 311, 304), (323, 337, 338, 324), (324, 338, 339, 340), (323, 303, 341, 342), (343, 344, 340, 339), (322, 324, 340, 344), (342, 341, 345, 346), (337, 323, 342, 347), (303, 302, 348, 341), (345, 349, 350, 346), (347, 342, 346, 350), (345, 341, 253, 252), (349, 345, 252, 254), (351, 352, 257, 256), (253, 341, 351, 256), (341, 348, 352, 351), (302, 305, 353, 354), (355, 356, 357, 358), (359, 360, 356, 355), (358, 357, 268, 267), (361, 362, 363, 364), (364, 363, 365, 366), (275, 276, 362, 361), (358, 367, 368, 361), (359, 369, 370, 366), (358, 361, 364, 355), (371, 372, 373, 354), (359, 366, 371, 354), (363, 374, 375, 365), (361, 368, 286, 275), (366, 365, 376, 371), (328, 330, 377, 375), (331, 328, 375, 374), (289, 286, 368, 367), (365, 375, 377, 376), (378, 379, 370, 369), (364, 379, 378, 355), (366, 370, 379, 364), (355, 378, 369, 359), (267, 289, 367, 358), (334, 360, 353, 305), (235, 268, 357, 335), (335, 357, 356, 336), (336, 356, 360, 334), (354, 353, 360, 359), (373, 372, 338, 337), (372, 380, 339, 338), (373, 381, 382, 354), (343, 339, 380, 383), (371, 383, 380, 372), (381, 384, 385, 382), (337, 347, 381, 373), (354, 382, 348, 302), (385, 384, 350, 349), (347, 350, 384, 381), (385, 299, 298, 382), (349, 254, 299, 385), (386, 301, 257, 352), (298, 301, 386, 382), (382, 386, 352, 348), (220, 226, 387), (209, 388, 223, 210), (215, 388, 209), (389, 230, 223, 388), (387, 244, 245, 220), (281, 387, 287), (272, 271, 285, 390), (276, 272, 390), (389, 390, 285, 230), (387, 281, 295, 244), (322, 391, 327), (315, 314, 326, 388), (215, 315, 388), (389, 388, 326, 331), (391, 322, 344, 343), (371, 376, 391), (362, 390, 374, 363), (276, 390, 362), (389, 331, 374, 390), (391, 343, 383, 371), (145, 147, 391, 376), (147, 98, 327, 391), (47, 45, 287, 387), (9, 47, 387, 226), (139, 145, 376, 377), (153, 139, 377, 330), (98, 93, 329, 327), (93, 153, 330, 329), (45, 41, 288, 287), (41, 52, 228, 288), (5, 9, 226, 229), (52, 5, 229, 228)])
_uv = me_plane.uv_layers.new(name='UVMap')
_uv.uv.foreach_set('vector', [0.05561, 0.7486, 0.04564, 0.7502, 0.05209, 0.7388, 0.05542, 0.7403, 0.04643, 0.6482, 0.05208, 0.646, 0.05348, 0.6474, 0.05186, 0.6566, 0.03859, 0.6656, 0.04643, 0.6482, 0.05186, 0.6566, 0.05054, 0.6645, 0.05208, 0.646, 0.05185, 0.6455, 0.0537, 0.6463, 0.05348, 0.6474, 0.04718, 0.6328, 0.0434, 0.5713, 0.04631, 0.5556, 0.05007, 0.6252, 0.0434, 0.5713, 0.02837, 0.5726, 0.02929, 0.5584, 0.04631, 0.5556, 0.04715, 0.631, 0.04718, 0.6328, 0.05007, 0.6252, 0.0455, 0.6264, 0.05208, 0.646, 0.04718, 0.6328, 0.04812, 0.6333, 0.05134, 0.6446, 0.7176, 0.3719, 0.7074, 0.2789, 0.7094, 0.289, 0.7146, 0.3571, 0.05208, 0.646, 0.04643, 0.6482, 0.0434, 0.5713, 0.04718, 0.6328, 0.04248, 0.7055, 0.04564, 0.7502, 0.06307, 0.7476, 0.05221, 0.714, 0.03859, 0.6656, 0.04564, 0.7502, 0.04248, 0.7055, 0.02837, 0.5726, 0.2376, 0.2096, 0.2067, 0.2251, 0.2077, 0.1683, 0.2245, 0.1614, 0.04718, 0.6328, 0.04715, 0.631, 0.0482, 0.6327, 0.04812, 0.6333, 0.02837, 0.5726, 0.04248, 0.7055, 0.03131, 0.7043, 0.02929, 0.5584, 0.276, 0.157, 0.2077, 0.1683, 0.169, 0.1519, 0.2839, 0.113, 0.2639, 0.1846, 0.2245, 0.1614, 0.2077, 0.1683, 0.276, 0.157, 0.7381, 0.7246, 0.738, 0.7247, 0.7348, 0.7134, 0.7348, 0.7128, 0.2067, 0.2251, 0.297, 0.5036, 0.169, 0.1519, 0.2077, 0.1683, 0.7236, 0.3501, 0.7146, 0.3571, 0.7094, 0.289, 0.7214, 0.288, 0.7224, 0.2776, 0.7254, 0.3545, 0.7236, 0.3501, 0.7214, 0.288, 0.7074, 0.2789, 0.7224, 0.2776, 0.7214, 0.288, 0.7094, 0.289, 0.7254, 0.3545, 0.7176, 0.3719, 0.7146, 0.3571, 0.7236, 0.3501, 0.05185, 0.6455, 0.05208, 0.646, 0.05134, 0.6446, 0.05141, 0.6445, 0.05471, 0.6665, 0.05542, 0.7403, 0.05209, 0.7388, 0.05054, 0.6645, 0.2474, 0.8103, 0.2482, 0.8126, 0.2431, 0.8127, 0.2428, 0.8105, 0.05591, 0.6481, 0.05555, 0.6585, 0.05186, 0.6566, 0.05348, 0.6474, 0.05555, 0.6585, 0.05471, 0.6665, 0.05054, 0.6645, 0.05186, 0.6566, 0.04564, 0.7502, 0.03859, 0.6656, 0.05054, 0.6645, 0.05209, 0.7388, 0.06307, 0.7476, 0.05564, 0.7494, 0.05306, 0.7204, 0.05221, 0.714, 0.05221, 0.714, 0.05306, 0.7204, 0.0525, 0.7084, 0.05327, 0.7074, 0.06307, 0.7476, 0.04564, 0.7502, 0.06536, 0.9256, 0.07834, 0.9218, 0.05251, 0.7078, 0.0528, 0.7064, 0.05327, 0.7074, 0.0525, 0.7084, 0.04248, 0.7055, 0.05221, 0.714, 0.05327, 0.7074, 0.0528, 0.7064, 0.07834, 0.9218, 0.06536, 0.9256, 0.07429, 0.9364, 0.07497, 0.9319, 0.05564, 0.7494, 0.06307, 0.7476, 0.07834, 0.9218, 0.06982, 0.9167, 0.04564, 0.7502, 0.05561, 0.7486, 0.0684, 0.9169, 0.06536, 0.9256, 0.07429, 0.9364, 0.07162, 0.9307, 0.07017, 0.925, 0.07497, 0.9319, 0.06982, 0.9167, 0.07834, 0.9218, 0.07497, 0.9319, 0.07017, 0.925, 0.07429, 0.9364, 0.06536, 0.9256, 0.06917, 0.9623, 0.07034, 0.9873, 0.07162, 0.9307, 0.07429, 0.9364, 0.07034, 0.9873, 0.06848, 0.9502, 0.06682, 0.924, 0.06847, 0.9205, 0.06773, 0.9367, 0.06825, 0.9459, 0.06917, 0.9623, 0.06536, 0.9256, 0.06682, 0.924, 0.06825, 0.9459, 0.06536, 0.9256, 0.0684, 0.9169, 0.06847, 0.9205, 0.06682, 0.924, 0.05561, 0.7486, 0.05542, 0.7403, 0.05851, 0.7391, 0.06458, 0.7493, 0.06665, 0.6519, 0.05944, 0.6584, 0.05849, 0.6482, 0.0602, 0.6466, 0.07052, 0.673, 0.05893, 0.6674, 0.05944, 0.6584, 0.06665, 0.6519, 0.0602, 0.6466, 0.05849, 0.6482, 0.05815, 0.6469, 0.06027, 0.6461, 0.06851, 0.6359, 0.07099, 0.6241, 0.08148, 0.6028, 0.08333, 0.6102, 0.08333, 0.6102, 0.08148, 0.6028, 0.1006, 0.6012, 0.09681, 0.6118, 0.06598, 0.6313, 0.06813, 0.6179, 0.07099, 0.6241, 0.06851, 0.6359, 0.0602, 0.6466, 0.06094, 0.6453, 0.06527, 0.6361, 0.06851, 0.6359, 0.7495, 0.3793, 0.7545, 0.3679, 0.7716, 0.325, 0.7758, 0.3181, 0.0602, 0.6466, 0.06851, 0.6359, 0.08333, 0.6102, 0.06665, 0.6519, 0.06162, 0.7089, 0.05311, 0.7164, 0.04803, 0.7494, 0.06458, 0.7493, 0.07052, 0.673, 0.09681, 0.6118, 0.06162, 0.7089, 0.06458, 0.7493, 0.3331, 0.2793, 0.3157, 0.2406, 0.3481, 0.2122, 0.3689, 0.2649, 0.06851, 0.6359, 0.06527, 0.6361, 0.06436, 0.635, 0.06598, 0.6313, 0.09681, 0.6118, 0.1006, 0.6012, 0.0696, 0.7111, 0.06162, 0.7089, 0.276, 0.157, 0.2839, 0.113, 0.3911, 0.1854, 0.3481, 0.2122, 0.2639, 0.1846, 0.276, 0.157, 0.3481, 0.2122, 0.3157, 0.2406, 0.7474, 0.7252, 0.751, 0.7151, 0.7519, 0.7162, 0.7476, 0.7254, 0.3689, 0.2649, 0.3481, 0.2122, 0.3911, 0.1854, 0.3745, 0.4941, 0.7493, 0.3582, 0.7627, 0.3226, 0.7716, 0.325, 0.7545, 0.3679, 0.7623, 0.3165, 0.7627, 0.3226, 0.7493, 0.3582, 0.7457, 0.3582, 0.7758, 0.3181, 0.7716, 0.325, 0.7627, 0.3226, 0.7623, 0.3165, 0.7457, 0.3582, 0.7493, 0.3582, 0.7545, 0.3679, 0.7495, 0.3793, 0.06027, 0.6461, 0.06079, 0.6451, 0.06094, 0.6453, 0.0602, 0.6466, 0.05471, 0.6665, 0.05893, 0.6674, 0.05851, 0.7391, 0.05542, 0.7403, 0.05589, 0.6469, 0.05815, 0.6469, 0.05849, 0.6482, 0.05591, 0.6481, 0.05591, 0.6481, 0.05849, 0.6482, 0.05944, 0.6584, 0.05555, 0.6585, 0.05555, 0.6585, 0.05944, 0.6584, 0.05893, 0.6674, 0.05471, 0.6665, 0.06458, 0.7493, 0.05851, 0.7391, 0.05893, 0.6674, 0.07052, 0.673, 0.04803, 0.7494, 0.05311, 0.7164, 0.05306, 0.7204, 0.05564, 0.7494, 0.05311, 0.7164, 0.05168, 0.7079, 0.0525, 0.7084, 0.05306, 0.7204, 0.04803, 0.7494, 0.06165, 0.9176, 0.07324, 0.9182, 0.06458, 0.7493, 0.05251, 0.7078, 0.0525, 0.7084, 0.05168, 0.7079, 0.05245, 0.707, 0.06162, 0.7089, 0.05245, 0.707, 0.05168, 0.7079, 0.05311, 0.7164, 0.06165, 0.9176, 0.06677, 0.9225, 0.06946, 0.924, 0.07324, 0.9182, 0.05564, 0.7494, 0.06982, 0.9167, 0.06165, 0.9176, 0.04803, 0.7494, 0.06458, 0.7493, 0.07324, 0.9182, 0.0684, 0.9169, 0.05561, 0.7486, 0.06946, 0.924, 0.06677, 0.9225, 0.07017, 0.925, 0.07162, 0.9307, 0.06982, 0.9167, 0.07017, 0.925, 0.06677, 0.9225, 0.06165, 0.9176, 0.06946, 0.924, 0.06788, 0.9357, 0.06747, 0.9323, 0.07324, 0.9182, 0.07162, 0.9307, 0.06848, 0.9502, 0.06788, 0.9357, 0.06946, 0.924, 0.07043, 0.9196, 0.06749, 0.9324, 0.06773, 0.9367, 0.06847, 0.9205, 0.06747, 0.9323, 0.06749, 0.9324, 0.07043, 0.9196, 0.07324, 0.9182, 0.07324, 0.9182, 0.07043, 0.9196, 0.06847, 0.9205, 0.0684, 0.9169, 0.05769, 0.717, 0.05742, 0.7092, 0.05934, 0.7074, 0.06643, 0.7157, 0.05169, 0.6389, 0.05406, 0.6429, 0.05374, 0.6452, 0.05164, 0.6457, 0.05669, 0.6438, 0.05418, 0.6447, 0.05406, 0.6429, 0.05169, 0.6389, 0.05164, 0.6457, 0.05374, 0.6452, 0.0537, 0.6463, 0.05185, 0.6455, 0.0474, 0.6301, 0.04227, 0.6258, 0.03712, 0.5677, 0.03907, 0.5818, 0.03907, 0.5818, 0.03712, 0.5677, 0.04443, 0.5817, 0.04704, 0.587, 0.04715, 0.631, 0.0455, 0.6264, 0.04227, 0.6258, 0.0474, 0.6301, 0.05164, 0.6457, 0.05147, 0.6443, 0.04829, 0.6322, 0.0474, 0.6301, 0.854, 0.3615, 0.8537, 0.3531, 0.8446, 0.3095, 0.8443, 0.3047, 0.05164, 0.6457, 0.0474, 0.6301, 0.03907, 0.5818, 0.05169, 0.6389, 0.05337, 0.6652, 0.04936, 0.6748, 0.04657, 0.7159, 0.06643, 0.7157, 0.05669, 0.6438, 0.04704, 0.587, 0.05337, 0.6652, 0.06643, 0.7157, 0.2272, 0.2384, 0.2295, 0.1983, 0.2455, 0.2371, 0.2496, 0.2609, 0.0474, 0.6301, 0.04829, 0.6322, 0.0482, 0.6327, 0.04715, 0.631, 0.1034, 0.2314, 0.09527, 0.2229, 0.1519, 0.3655, 0.1618, 0.3777, 0.2699, 0.2406, 0.2749, 0.2547, 0.246, 0.2562, 0.2455, 0.2371, 0.2675, 0.2175, 0.2699, 0.2406, 0.2455, 0.2371, 0.2295, 0.1983, 0.7381, 0.7246, 0.7348, 0.7128, 0.7349, 0.7123, 0.7381, 0.7244, 0.2496, 0.2609, 0.2455, 0.2371, 0.246, 0.2562, 0.3062, 0.4035, 0.8477, 0.3521, 0.8375, 0.3083, 0.8446, 0.3095, 0.8537, 0.3531, 0.8363, 0.2995, 0.8375, 0.3083, 0.8477, 0.3521, 0.849, 0.3566, 0.8443, 0.3047, 0.8446, 0.3095, 0.8375, 0.3083, 0.8363, 0.2995, 0.849, 0.3566, 0.8477, 0.3521, 0.8537, 0.3531, 0.854, 0.3615, 0.05185, 0.6455, 0.05141, 0.6445, 0.05147, 0.6443, 0.05164, 0.6457, 0.05582, 0.6462, 0.05418, 0.6447, 0.05934, 0.7074, 0.05742, 0.7092, 0.2474, 0.8103, 0.2428, 0.8105, 0.2423, 0.8083, 0.2467, 0.8083, 0.05586, 0.6459, 0.05374, 0.6452, 0.05406, 0.6429, 0.0556, 0.6441, 0.0556, 0.6441, 0.05406, 0.6429, 0.05418, 0.6447, 0.05582, 0.6462, 0.06643, 0.7157, 0.05934, 0.7074, 0.05418, 0.6447, 0.05669, 0.6438, 0.04657, 0.7159, 0.04936, 0.6748, 0.05593, 0.6808, 0.05723, 0.7165, 0.04936, 0.6748, 0.05317, 0.6672, 0.0552, 0.6679, 0.05593, 0.6808, 0.04657, 0.7159, 0.05394, 0.9182, 0.06928, 0.9208, 0.06643, 0.7157, 0.05514, 0.6673, 0.0552, 0.6679, 0.05317, 0.6672, 0.05355, 0.6673, 0.05337, 0.6652, 0.05355, 0.6673, 0.05317, 0.6672, 0.04936, 0.6748, 0.05394, 0.9182, 0.0592, 0.9288, 0.0607, 0.9335, 0.06928, 0.9208, 0.05723, 0.7165, 0.06316, 0.9116, 0.05394, 0.9182, 0.04657, 0.7159, 0.06643, 0.7157, 0.06928, 0.9208, 0.0646, 0.9119, 0.05769, 0.717, 0.0607, 0.9335, 0.0592, 0.9288, 0.06379, 0.9211, 0.06303, 0.9278, 0.06316, 0.9116, 0.06379, 0.9211, 0.0592, 0.9288, 0.05394, 0.9182, 0.0607, 0.9335, 0.07034, 0.9873, 0.06917, 0.9623, 0.06928, 0.9208, 0.06303, 0.9278, 0.06848, 0.9502, 0.07034, 0.9873, 0.0607, 0.9335, 0.0673, 0.9197, 0.06825, 0.9459, 0.06773, 0.9367, 0.06496, 0.9163, 0.06917, 0.9623, 0.06825, 0.9459, 0.0673, 0.9197, 0.06928, 0.9208, 0.06928, 0.9208, 0.0673, 0.9197, 0.06496, 0.9163, 0.0646, 0.9119, 0.05769, 0.717, 0.04884, 0.7161, 0.0554, 0.7077, 0.05742, 0.7092, 0.05897, 0.64, 0.06032, 0.6462, 0.05796, 0.6457, 0.05705, 0.6436, 0.05434, 0.6468, 0.05897, 0.64, 0.05705, 0.6436, 0.05727, 0.6458, 0.06032, 0.6462, 0.06027, 0.6461, 0.05815, 0.6469, 0.05796, 0.6457, 0.0631, 0.6309, 0.06621, 0.6046, 0.06858, 0.5984, 0.06614, 0.6221, 0.06621, 0.6046, 0.05944, 0.6046, 0.06135, 0.599, 0.06858, 0.5984, 0.06598, 0.6313, 0.0631, 0.6309, 0.06614, 0.6221, 0.06813, 0.6179, 0.06032, 0.6462, 0.0631, 0.6309, 0.06348, 0.6342, 0.06064, 0.645, 0.8516, 0.3645, 0.8567, 0.3223, 0.8566, 0.3267, 0.8516, 0.3577, 0.06032, 0.6462, 0.05897, 0.64, 0.06621, 0.6046, 0.0631, 0.6309, 0.05743, 0.6659, 0.04884, 0.7161, 0.06789, 0.7151, 0.06207, 0.6747, 0.05434, 0.6468, 0.04884, 0.7161, 0.05743, 0.6659, 0.05944, 0.6046, 0.3057, 0.2785, 0.2922, 0.284, 0.2884, 0.2588, 0.2972, 0.2516, 0.0631, 0.6309, 0.06598, 0.6313, 0.06436, 0.635, 0.06348, 0.6342, 0.1376, 0.2578, 0.17, 0.3765, 0.1688, 0.3636, 0.1379, 0.246, 0.2699, 0.2406, 0.2884, 0.2588, 0.287, 0.258, 0.2749, 0.2547, 0.2675, 0.2175, 0.2972, 0.2516, 0.2884, 0.2588, 0.2699, 0.2406, 0.7474, 0.7252, 0.7473, 0.7251, 0.7501, 0.7143, 0.751, 0.7151, 0.2922, 0.284, 0.323, 0.4016, 0.287, 0.258, 0.2884, 0.2588, 0.8562, 0.3556, 0.8516, 0.3577, 0.8566, 0.3267, 0.862, 0.3272, 0.8635, 0.3223, 0.8562, 0.3577, 0.8562, 0.3556, 0.862, 0.3272, 0.8567, 0.3223, 0.8635, 0.3223, 0.862, 0.3272, 0.8566, 0.3267, 0.8562, 0.3577, 0.8516, 0.3645, 0.8516, 0.3577, 0.8562, 0.3556, 0.06027, 0.6461, 0.06032, 0.6462, 0.06064, 0.645, 0.06079, 0.6451, 0.05582, 0.6462, 0.05742, 0.7092, 0.0554, 0.7077, 0.05727, 0.6458, 0.05589, 0.6469, 0.05586, 0.6459, 0.05796, 0.6457, 0.05815, 0.6469, 0.05586, 0.6459, 0.0556, 0.6441, 0.05705, 0.6436, 0.05796, 0.6457, 0.0556, 0.6441, 0.05582, 0.6462, 0.05727, 0.6458, 0.05705, 0.6436, 0.04884, 0.7161, 0.05434, 0.6468, 0.05727, 0.6458, 0.0554, 0.7077, 0.06789, 0.7151, 0.05723, 0.7165, 0.05593, 0.6808, 0.06207, 0.6747, 0.06207, 0.6747, 0.05593, 0.6808, 0.0552, 0.6679, 0.05719, 0.6671, 0.06789, 0.7151, 0.04884, 0.7161, 0.05926, 0.9143, 0.07274, 0.912, 0.05514, 0.6673, 0.05673, 0.6673, 0.05719, 0.6671, 0.0552, 0.6679, 0.05743, 0.6659, 0.06207, 0.6747, 0.05719, 0.6671, 0.05673, 0.6673, 0.07274, 0.912, 0.05926, 0.9143, 0.0647, 0.9206, 0.06751, 0.9185, 0.05723, 0.7165, 0.06789, 0.7151, 0.07274, 0.912, 0.06316, 0.9116, 0.04884, 0.7161, 0.05769, 0.717, 0.0646, 0.9119, 0.05926, 0.9143, 0.0647, 0.9206, 0.06303, 0.9278, 0.06379, 0.9211, 0.06751, 0.9185, 0.06316, 0.9116, 0.07274, 0.912, 0.06751, 0.9185, 0.06379, 0.9211, 0.0647, 0.9206, 0.05926, 0.9143, 0.06747, 0.9323, 0.06788, 0.9357, 0.06303, 0.9278, 0.0647, 0.9206, 0.06788, 0.9357, 0.06848, 0.9502, 0.06262, 0.9157, 0.06496, 0.9163, 0.06773, 0.9367, 0.06749, 0.9324, 0.06747, 0.9323, 0.05926, 0.9143, 0.06262, 0.9157, 0.06749, 0.9324, 0.05926, 0.9143, 0.0646, 0.9119, 0.06496, 0.9163, 0.06262, 0.9157, 0.1648, 0.4614, 0.1844, 0.4656, 0.1427, 0.4656, 0.2861, 0.3409, 0.2376, 0.2096, 0.2245, 0.1614, 0.2138, 0.1092, 0.2781, 0.346, 0.2861, 0.3409, 0.1797, 0.05274, 0.2464, 0.1969, 0.2138, 0.1092, 0.2245, 0.1614, 0.2639, 0.1846, 0.1844, 0.4656, 0.1648, 0.4614, 0.1852, 0.457, 0.1854, 0.4599, 0.2035, 0.4565, 0.2202, 0.4561, 0.1844, 0.4656, 0.3256, 0.3265, 0.2989, 0.271, 0.3157, 0.2406, 0.3331, 0.2793, 0.3164, 0.3163, 0.2989, 0.271, 0.3256, 0.3265, 0.2464, 0.1969, 0.2639, 0.1846, 0.3157, 0.2406, 0.2989, 0.271, 0.1844, 0.4656, 0.1854, 0.4599, 0.1848, 0.4583, 0.2035, 0.4565, 0.1618, 0.3777, 0.1519, 0.3655, 0.161, 0.3662, 0.2715, 0.3466, 0.1929, 0.1234, 0.2295, 0.1983, 0.2272, 0.2384, 0.2781, 0.346, 0.1929, 0.1234, 0.2715, 0.3466, 0.2688, 0.1877, 0.2675, 0.2175, 0.2295, 0.1983, 0.1929, 0.1234, 0.161, 0.3662, 0.1665, 0.3806, 0.1634, 0.3816, 0.1618, 0.3777, 0.17, 0.3765, 0.1573, 0.3588, 0.1688, 0.3636, 0.3151, 0.3254, 0.3057, 0.2785, 0.2972, 0.2516, 0.3152, 0.2435, 0.3164, 0.3163, 0.3151, 0.3254, 0.3095, 0.2529, 0.2688, 0.1877, 0.3152, 0.2435, 0.2972, 0.2516, 0.2675, 0.2175, 0.161, 0.3662, 0.17, 0.3765, 0.1695, 0.3797, 0.1665, 0.3806, 0.05561, 0.7486, 0.05542, 0.7403, 0.05209, 0.7388, 0.04564, 0.7502, 0.04643, 0.6482, 0.05186, 0.6566, 0.05348, 0.6474, 0.05208, 0.646, 0.03859, 0.6656, 0.05054, 0.6645, 0.05186, 0.6566, 0.04643, 0.6482, 0.05208, 0.646, 0.05348, 0.6474, 0.0537, 0.6463, 0.05185, 0.6455, 0.04718, 0.6328, 0.05007, 0.6252, 0.04631, 0.5556, 0.0434, 0.5713, 0.0434, 0.5713, 0.04631, 0.5556, 0.02929, 0.5584, 0.02837, 0.5726, 0.04715, 0.631, 0.0455, 0.6264, 0.05007, 0.6252, 0.04718, 0.6328, 0.05208, 0.646, 0.05134, 0.6446, 0.04812, 0.6333, 0.04718, 0.6328, 0.7176, 0.3719, 0.7146, 0.3571, 0.7094, 0.289, 0.7074, 0.2789, 0.05208, 0.646, 0.04718, 0.6328, 0.0434, 0.5713, 0.04643, 0.6482, 0.04248, 0.7055, 0.05221, 0.714, 0.06307, 0.7476, 0.04564, 0.7502, 0.03859, 0.6656, 0.02837, 0.5726, 0.04248, 0.7055, 0.04564, 0.7502, 0.2376, 0.2096, 0.2245, 0.1614, 0.2077, 0.1683, 0.2067, 0.2251, 0.04718, 0.6328, 0.04812, 0.6333, 0.0482, 0.6327, 0.04715, 0.631, 0.02837, 0.5726, 0.02929, 0.5584, 0.03131, 0.7043, 0.04248, 0.7055, 0.276, 0.157, 0.2839, 0.113, 0.169, 0.1519, 0.2077, 0.1683, 0.2639, 0.1846, 0.276, 0.157, 0.2077, 0.1683, 0.2245, 0.1614, 0.7381, 0.7246, 0.7348, 0.7128, 0.7348, 0.7134, 0.738, 0.7247, 0.2067, 0.2251, 0.2077, 0.1683, 0.169, 0.1519, 0.297, 0.5036, 0.7236, 0.3501, 0.7214, 0.288, 0.7094, 0.289, 0.7146, 0.3571, 0.7224, 0.2776, 0.7214, 0.288, 0.7236, 0.3501, 0.7254, 0.3545, 0.7074, 0.2789, 0.7094, 0.289, 0.7214, 0.288, 0.7224, 0.2776, 0.7254, 0.3545, 0.7236, 0.3501, 0.7146, 0.3571, 0.7176, 0.3719, 0.05185, 0.6455, 0.05141, 0.6445, 0.05134, 0.6446, 0.05208, 0.646, 0.05471, 0.6665, 0.05054, 0.6645, 0.05209, 0.7388, 0.05542, 0.7403, 0.2474, 0.8103, 0.2428, 0.8105, 0.2431, 0.8127, 0.2482, 0.8126, 0.05591, 0.6481, 0.05348, 0.6474, 0.05186, 0.6566, 0.05555, 0.6585, 0.05555, 0.6585, 0.05186, 0.6566, 0.05054, 0.6645, 0.05471, 0.6665, 0.04564, 0.7502, 0.05209, 0.7388, 0.05054, 0.6645, 0.03859, 0.6656, 0.06307, 0.7476, 0.05221, 0.714, 0.05306, 0.7204, 0.05564, 0.7494, 0.05221, 0.714, 0.05327, 0.7074, 0.0525, 0.7084, 0.05306, 0.7204, 0.06307, 0.7476, 0.07834, 0.9218, 0.06536, 0.9256, 0.04564, 0.7502, 0.05251, 0.7078, 0.0525, 0.7084, 0.05327, 0.7074, 0.0528, 0.7064, 0.04248, 0.7055, 0.0528, 0.7064, 0.05327, 0.7074, 0.05221, 0.714, 0.07834, 0.9218, 0.07497, 0.9319, 0.07429, 0.9364, 0.06536, 0.9256, 0.05564, 0.7494, 0.06982, 0.9167, 0.07834, 0.9218, 0.06307, 0.7476, 0.04564, 0.7502, 0.06536, 0.9256, 0.0684, 0.9169, 0.05561, 0.7486, 0.07429, 0.9364, 0.07497, 0.9319, 0.07017, 0.925, 0.07162, 0.9307, 0.06982, 0.9167, 0.07017, 0.925, 0.07497, 0.9319, 0.07834, 0.9218, 0.07429, 0.9364, 0.07034, 0.9873, 0.06917, 0.9623, 0.06536, 0.9256, 0.07162, 0.9307, 0.06848, 0.9502, 0.07034, 0.9873, 0.07429, 0.9364, 0.06682, 0.924, 0.06825, 0.9459, 0.06773, 0.9367, 0.06847, 0.9205, 0.06917, 0.9623, 0.06825, 0.9459, 0.06682, 0.924, 0.06536, 0.9256, 0.06536, 0.9256, 0.06682, 0.924, 0.06847, 0.9205, 0.0684, 0.9169, 0.05561, 0.7486, 0.06458, 0.7493, 0.05851, 0.7391, 0.05542, 0.7403, 0.06665, 0.6519, 0.0602, 0.6466, 0.05849, 0.6482, 0.05944, 0.6584, 0.07052, 0.673, 0.06665, 0.6519, 0.05944, 0.6584, 0.05893, 0.6674, 0.0602, 0.6466, 0.06027, 0.6461, 0.05815, 0.6469, 0.05849, 0.6482, 0.06851, 0.6359, 0.08333, 0.6102, 0.08148, 0.6028, 0.07099, 0.6241, 0.08333, 0.6102, 0.09681, 0.6118, 0.1006, 0.6012, 0.08148, 0.6028, 0.06598, 0.6313, 0.06851, 0.6359, 0.07099, 0.6241, 0.06813, 0.6179, 0.0602, 0.6466, 0.06851, 0.6359, 0.06527, 0.6361, 0.06094, 0.6453, 0.7495, 0.3793, 0.7758, 0.3181, 0.7716, 0.325, 0.7545, 0.3679, 0.0602, 0.6466, 0.06665, 0.6519, 0.08333, 0.6102, 0.06851, 0.6359, 0.06162, 0.7089, 0.06458, 0.7493, 0.04803, 0.7494, 0.05311, 0.7164, 0.07052, 0.673, 0.06458, 0.7493, 0.06162, 0.7089, 0.09681, 0.6118, 0.3331, 0.2793, 0.3689, 0.2649, 0.3481, 0.2122, 0.3157, 0.2406, 0.06851, 0.6359, 0.06598, 0.6313, 0.06436, 0.635, 0.06527, 0.6361, 0.09681, 0.6118, 0.06162, 0.7089, 0.0696, 0.7111, 0.1006, 0.6012, 0.276, 0.157, 0.3481, 0.2122, 0.3911, 0.1854, 0.2839, 0.113, 0.2639, 0.1846, 0.3157, 0.2406, 0.3481, 0.2122, 0.276, 0.157, 0.7474, 0.7252, 0.7476, 0.7254, 0.7519, 0.7162, 0.751, 0.7151, 0.3689, 0.2649, 0.3745, 0.4941, 0.3911, 0.1854, 0.3481, 0.2122, 0.7493, 0.3582, 0.7545, 0.3679, 0.7716, 0.325, 0.7627, 0.3226, 0.7623, 0.3165, 0.7457, 0.3582, 0.7493, 0.3582, 0.7627, 0.3226, 0.7758, 0.3181, 0.7623, 0.3165, 0.7627, 0.3226, 0.7716, 0.325, 0.7457, 0.3582, 0.7495, 0.3793, 0.7545, 0.3679, 0.7493, 0.3582, 0.06027, 0.6461, 0.0602, 0.6466, 0.06094, 0.6453, 0.06079, 0.6451, 0.05471, 0.6665, 0.05542, 0.7403, 0.05851, 0.7391, 0.05893, 0.6674, 0.05589, 0.6469, 0.05591, 0.6481, 0.05849, 0.6482, 0.05815, 0.6469, 0.05591, 0.6481, 0.05555, 0.6585, 0.05944, 0.6584, 0.05849, 0.6482, 0.05555, 0.6585, 0.05471, 0.6665, 0.05893, 0.6674, 0.05944, 0.6584, 0.06458, 0.7493, 0.07052, 0.673, 0.05893, 0.6674, 0.05851, 0.7391, 0.04803, 0.7494, 0.05564, 0.7494, 0.05306, 0.7204, 0.05311, 0.7164, 0.05311, 0.7164, 0.05306, 0.7204, 0.0525, 0.7084, 0.05168, 0.7079, 0.04803, 0.7494, 0.06458, 0.7493, 0.07324, 0.9182, 0.06165, 0.9176, 0.05251, 0.7078, 0.05245, 0.707, 0.05168, 0.7079, 0.0525, 0.7084, 0.06162, 0.7089, 0.05311, 0.7164, 0.05168, 0.7079, 0.05245, 0.707, 0.06165, 0.9176, 0.07324, 0.9182, 0.06946, 0.924, 0.06677, 0.9225, 0.05564, 0.7494, 0.04803, 0.7494, 0.06165, 0.9176, 0.06982, 0.9167, 0.06458, 0.7493, 0.05561, 0.7486, 0.0684, 0.9169, 0.07324, 0.9182, 0.06946, 0.924, 0.07162, 0.9307, 0.07017, 0.925, 0.06677, 0.9225, 0.06982, 0.9167, 0.06165, 0.9176, 0.06677, 0.9225, 0.07017, 0.925, 0.06946, 0.924, 0.07324, 0.9182, 0.06747, 0.9323, 0.06788, 0.9357, 0.07162, 0.9307, 0.06946, 0.924, 0.06788, 0.9357, 0.06848, 0.9502, 0.07043, 0.9196, 0.06847, 0.9205, 0.06773, 0.9367, 0.06749, 0.9324, 0.06747, 0.9323, 0.07324, 0.9182, 0.07043, 0.9196, 0.06749, 0.9324, 0.07324, 0.9182, 0.0684, 0.9169, 0.06847, 0.9205, 0.07043, 0.9196, 0.05769, 0.717, 0.06643, 0.7157, 0.05934, 0.7074, 0.05742, 0.7092, 0.05169, 0.6389, 0.05164, 0.6457, 0.05374, 0.6452, 0.05406, 0.6429, 0.05669, 0.6438, 0.05169, 0.6389, 0.05406, 0.6429, 0.05418, 0.6447, 0.05164, 0.6457, 0.05185, 0.6455, 0.0537, 0.6463, 0.05374, 0.6452, 0.0474, 0.6301, 0.03907, 0.5818, 0.03712, 0.5677, 0.04227, 0.6258, 0.03907, 0.5818, 0.04704, 0.587, 0.04443, 0.5817, 0.03712, 0.5677, 0.04715, 0.631, 0.0474, 0.6301, 0.04227, 0.6258, 0.0455, 0.6264, 0.05164, 0.6457, 0.0474, 0.6301, 0.04829, 0.6322, 0.05147, 0.6443, 0.854, 0.3615, 0.8443, 0.3047, 0.8446, 0.3095, 0.8537, 0.3531, 0.05164, 0.6457, 0.05169, 0.6389, 0.03907, 0.5818, 0.0474, 0.6301, 0.05337, 0.6652, 0.06643, 0.7157, 0.04657, 0.7159, 0.04936, 0.6748, 0.05669, 0.6438, 0.06643, 0.7157, 0.05337, 0.6652, 0.04704, 0.587, 0.2272, 0.2384, 0.2496, 0.2609, 0.2455, 0.2371, 0.2295, 0.1983, 0.0474, 0.6301, 0.04715, 0.631, 0.0482, 0.6327, 0.04829, 0.6322, 0.1034, 0.2314, 0.1618, 0.3777, 0.1519, 0.3655, 0.09527, 0.2229, 0.2699, 0.2406, 0.2455, 0.2371, 0.246, 0.2562, 0.2749, 0.2547, 0.2675, 0.2175, 0.2295, 0.1983, 0.2455, 0.2371, 0.2699, 0.2406, 0.7381, 0.7246, 0.7381, 0.7244, 0.7349, 0.7123, 0.7348, 0.7128, 0.2496, 0.2609, 0.3062, 0.4035, 0.246, 0.2562, 0.2455, 0.2371, 0.8477, 0.3521, 0.8537, 0.3531, 0.8446, 0.3095, 0.8375, 0.3083, 0.8363, 0.2995, 0.849, 0.3566, 0.8477, 0.3521, 0.8375, 0.3083, 0.8443, 0.3047, 0.8363, 0.2995, 0.8375, 0.3083, 0.8446, 0.3095, 0.849, 0.3566, 0.854, 0.3615, 0.8537, 0.3531, 0.8477, 0.3521, 0.05185, 0.6455, 0.05164, 0.6457, 0.05147, 0.6443, 0.05141, 0.6445, 0.05582, 0.6462, 0.05742, 0.7092, 0.05934, 0.7074, 0.05418, 0.6447, 0.2474, 0.8103, 0.2467, 0.8083, 0.2423, 0.8083, 0.2428, 0.8105, 0.05586, 0.6459, 0.0556, 0.6441, 0.05406, 0.6429, 0.05374, 0.6452, 0.0556, 0.6441, 0.05582, 0.6462, 0.05418, 0.6447, 0.05406, 0.6429, 0.06643, 0.7157, 0.05669, 0.6438, 0.05418, 0.6447, 0.05934, 0.7074, 0.04657, 0.7159, 0.05723, 0.7165, 0.05593, 0.6808, 0.04936, 0.6748, 0.04936, 0.6748, 0.05593, 0.6808, 0.0552, 0.6679, 0.05317, 0.6672, 0.04657, 0.7159, 0.06643, 0.7157, 0.06928, 0.9208, 0.05394, 0.9182, 0.05514, 0.6673, 0.05355, 0.6673, 0.05317, 0.6672, 0.0552, 0.6679, 0.05337, 0.6652, 0.04936, 0.6748, 0.05317, 0.6672, 0.05355, 0.6673, 0.05394, 0.9182, 0.06928, 0.9208, 0.0607, 0.9335, 0.0592, 0.9288, 0.05723, 0.7165, 0.04657, 0.7159, 0.05394, 0.9182, 0.06316, 0.9116, 0.06643, 0.7157, 0.05769, 0.717, 0.0646, 0.9119, 0.06928, 0.9208, 0.0607, 0.9335, 0.06303, 0.9278, 0.06379, 0.9211, 0.0592, 0.9288, 0.06316, 0.9116, 0.05394, 0.9182, 0.0592, 0.9288, 0.06379, 0.9211, 0.0607, 0.9335, 0.06928, 0.9208, 0.06917, 0.9623, 0.07034, 0.9873, 0.06303, 0.9278, 0.0607, 0.9335, 0.07034, 0.9873, 0.06848, 0.9502, 0.0673, 0.9197, 0.06496, 0.9163, 0.06773, 0.9367, 0.06825, 0.9459, 0.06917, 0.9623, 0.06928, 0.9208, 0.0673, 0.9197, 0.06825, 0.9459, 0.06928, 0.9208, 0.0646, 0.9119, 0.06496, 0.9163, 0.0673, 0.9197, 0.05769, 0.717, 0.05742, 0.7092, 0.0554, 0.7077, 0.04884, 0.7161, 0.05897, 0.64, 0.05705, 0.6436, 0.05796, 0.6457, 0.06032, 0.6462, 0.05434, 0.6468, 0.05727, 0.6458, 0.05705, 0.6436, 0.05897, 0.64, 0.06032, 0.6462, 0.05796, 0.6457, 0.05815, 0.6469, 0.06027, 0.6461, 0.0631, 0.6309, 0.06614, 0.6221, 0.06858, 0.5984, 0.06621, 0.6046, 0.06621, 0.6046, 0.06858, 0.5984, 0.06135, 0.599, 0.05944, 0.6046, 0.06598, 0.6313, 0.06813, 0.6179, 0.06614, 0.6221, 0.0631, 0.6309, 0.06032, 0.6462, 0.06064, 0.645, 0.06348, 0.6342, 0.0631, 0.6309, 0.8516, 0.3645, 0.8516, 0.3577, 0.8566, 0.3267, 0.8567, 0.3223, 0.06032, 0.6462, 0.0631, 0.6309, 0.06621, 0.6046, 0.05897, 0.64, 0.05743, 0.6659, 0.06207, 0.6747, 0.06789, 0.7151, 0.04884, 0.7161, 0.05434, 0.6468, 0.05944, 0.6046, 0.05743, 0.6659, 0.04884, 0.7161, 0.3057, 0.2785, 0.2972, 0.2516, 0.2884, 0.2588, 0.2922, 0.284, 0.0631, 0.6309, 0.06348, 0.6342, 0.06436, 0.635, 0.06598, 0.6313, 0.1376, 0.2578, 0.1379, 0.246, 0.1688, 0.3636, 0.17, 0.3765, 0.2699, 0.2406, 0.2749, 0.2547, 0.287, 0.258, 0.2884, 0.2588, 0.2675, 0.2175, 0.2699, 0.2406, 0.2884, 0.2588, 0.2972, 0.2516, 0.7474, 0.7252, 0.751, 0.7151, 0.7501, 0.7143, 0.7473, 0.7251, 0.2922, 0.284, 0.2884, 0.2588, 0.287, 0.258, 0.323, 0.4016, 0.8562, 0.3556, 0.862, 0.3272, 0.8566, 0.3267, 0.8516, 0.3577, 0.8635, 0.3223, 0.862, 0.3272, 0.8562, 0.3556, 0.8562, 0.3577, 0.8567, 0.3223, 0.8566, 0.3267, 0.862, 0.3272, 0.8635, 0.3223, 0.8562, 0.3577, 0.8562, 0.3556, 0.8516, 0.3577, 0.8516, 0.3645, 0.06027, 0.6461, 0.06079, 0.6451, 0.06064, 0.645, 0.06032, 0.6462, 0.05582, 0.6462, 0.05727, 0.6458, 0.0554, 0.7077, 0.05742, 0.7092, 0.05589, 0.6469, 0.05815, 0.6469, 0.05796, 0.6457, 0.05586, 0.6459, 0.05586, 0.6459, 0.05796, 0.6457, 0.05705, 0.6436, 0.0556, 0.6441, 0.0556, 0.6441, 0.05705, 0.6436, 0.05727, 0.6458, 0.05582, 0.6462, 0.04884, 0.7161, 0.0554, 0.7077, 0.05727, 0.6458, 0.05434, 0.6468, 0.06789, 0.7151, 0.06207, 0.6747, 0.05593, 0.6808, 0.05723, 0.7165, 0.06207, 0.6747, 0.05719, 0.6671, 0.0552, 0.6679, 0.05593, 0.6808, 0.06789, 0.7151, 0.07274, 0.912, 0.05926, 0.9143, 0.04884, 0.7161, 0.05514, 0.6673, 0.0552, 0.6679, 0.05719, 0.6671, 0.05673, 0.6673, 0.05743, 0.6659, 0.05673, 0.6673, 0.05719, 0.6671, 0.06207, 0.6747, 0.07274, 0.912, 0.06751, 0.9185, 0.0647, 0.9206, 0.05926, 0.9143, 0.05723, 0.7165, 0.06316, 0.9116, 0.07274, 0.912, 0.06789, 0.7151, 0.04884, 0.7161, 0.05926, 0.9143, 0.0646, 0.9119, 0.05769, 0.717, 0.0647, 0.9206, 0.06751, 0.9185, 0.06379, 0.9211, 0.06303, 0.9278, 0.06316, 0.9116, 0.06379, 0.9211, 0.06751, 0.9185, 0.07274, 0.912, 0.0647, 0.9206, 0.06788, 0.9357, 0.06747, 0.9323, 0.05926, 0.9143, 0.06303, 0.9278, 0.06848, 0.9502, 0.06788, 0.9357, 0.0647, 0.9206, 0.06262, 0.9157, 0.06749, 0.9324, 0.06773, 0.9367, 0.06496, 0.9163, 0.06747, 0.9323, 0.06749, 0.9324, 0.06262, 0.9157, 0.05926, 0.9143, 0.05926, 0.9143, 0.06262, 0.9157, 0.06496, 0.9163, 0.0646, 0.9119, 0.1648, 0.4614, 0.1427, 0.4656, 0.1844, 0.4656, 0.2861, 0.3409, 0.2138, 0.1092, 0.2245, 0.1614, 0.2376, 0.2096, 0.2781, 0.346, 0.1797, 0.05274, 0.2861, 0.3409, 0.2464, 0.1969, 0.2639, 0.1846, 0.2245, 0.1614, 0.2138, 0.1092, 0.1844, 0.4656, 0.1854, 0.4599, 0.1852, 0.457, 0.1648, 0.4614, 0.2035, 0.4565, 0.1844, 0.4656, 0.2202, 0.4561, 0.3256, 0.3265, 0.3331, 0.2793, 0.3157, 0.2406, 0.2989, 0.271, 0.3164, 0.3163, 0.3256, 0.3265, 0.2989, 0.271, 0.2464, 0.1969, 0.2989, 0.271, 0.3157, 0.2406, 0.2639, 0.1846, 0.1844, 0.4656, 0.2035, 0.4565, 0.1848, 0.4583, 0.1854, 0.4599, 0.1618, 0.3777, 0.161, 0.3662, 0.1519, 0.3655, 0.2715, 0.3466, 0.2272, 0.2384, 0.2295, 0.1983, 0.1929, 0.1234, 0.2781, 0.346, 0.2715, 0.3466, 0.1929, 0.1234, 0.2688, 0.1877, 0.1929, 0.1234, 0.2295, 0.1983, 0.2675, 0.2175, 0.161, 0.3662, 0.1618, 0.3777, 0.1634, 0.3816, 0.1665, 0.3806, 0.17, 0.3765, 0.1688, 0.3636, 0.1573, 0.3588, 0.3151, 0.3254, 0.3152, 0.2435, 0.2972, 0.2516, 0.3057, 0.2785, 0.3164, 0.3163, 0.3095, 0.2529, 0.3151, 0.3254, 0.2688, 0.1877, 0.2675, 0.2175, 0.2972, 0.2516, 0.3152, 0.2435, 0.161, 0.3662, 0.1665, 0.3806, 0.1695, 0.3797, 0.17, 0.3765, 0.1688, 0.3636, 0.1573, 0.3588, 0.1573, 0.3588, 0.1688, 0.3636, 0.161, 0.3662, 0.1519, 0.3655, 0.1519, 0.3655, 0.161, 0.3662, 0.1844, 0.4656, 0.2202, 0.4561, 0.2202, 0.4561, 0.1844, 0.4656, 0.1427, 0.4656, 0.1844, 0.4656, 0.1844, 0.4656, 0.1427, 0.4656, 0.287, 0.258, 0.323, 0.4016, 0.323, 0.4016, 0.287, 0.258, 0.2749, 0.2547, 0.287, 0.258, 0.287, 0.258, 0.2749, 0.2547, 0.3062, 0.4035, 0.246, 0.2562, 0.246, 0.2562, 0.3062, 0.4035, 0.246, 0.2562, 0.2749, 0.2547, 0.2749, 0.2547, 0.246, 0.2562, 0.3745, 0.4941, 0.3911, 0.1854, 0.3911, 0.1854, 0.3745, 0.4941, 0.3911, 0.1854, 0.2839, 0.113, 0.2839, 0.113, 0.3911, 0.1854, 0.169, 0.1519, 0.297, 0.5036, 0.297, 0.5036, 0.169, 0.1519, 0.2839, 0.113, 0.169, 0.1519, 0.169, 0.1519, 0.2839, 0.113])
me_plane.materials.append(mat_material_002)
me_plane.use_remesh_preserve_volume = False
me_plane.use_remesh_preserve_attributes = False
me_plane.use_mirror_vertex_groups = False
me_plane.update()

# ---- objects
ob_plane_001 = bpy.data.objects.new('Plane.001', me_plane_001)
ob_plane = bpy.data.objects.new('Plane', me_plane)

# ---- transforms, parenting, visibility, modifiers, constraints
ob_plane_001.location = (0.0, -0.007209, 0.007566)
ob_plane_001.rotation_euler = (1.571, 0.0, 0.0)
ob_plane_001.scale = (0.5, 2.5, 1.0)
ob_plane_001.lineart.crease_threshold = 0.0
ob_plane.location = (0.0, 0.0, 2.384e-07)
ob_plane.rotation_euler = (1.571, 0.0, 0.0)
ob_plane.scale = (0.5, 2.5, 1.0)
ob_plane.lineart.crease_threshold = 0.0

# ---- collection membership
col_collection_1.objects.link(ob_plane_001)
col_collection_1.objects.link(ob_plane)

# ---- scene / render settings (as saved in the file)
scene.frame_start = 10; scene.frame_end = 17; scene.frame_set(10)
scene.render.engine = 'CYCLES'
scene.render.resolution_percentage = 50
scene.render.dither_intensity = 0.0
scene.cycles.use_denoising = False
scene.cycles.samples = 10
scene.cycles.sampling_pattern = 'TABULATED_SOBOL'
scene.cycles.light_sampling_threshold = 0.0
scene.cycles.use_adaptive_sampling = False
scene.cycles.use_light_tree = False
scene.cycles.blur_glossy = 0.0
scene.cycles.volume_bounces = 1
scene.cycles.pixel_filter_type = 'GAUSSIAN'
scene.cycles.sample_clamp_indirect = 0.0
scene.view_settings.view_transform = 'Standard'
bpy.context.view_layer.update()

# ---- added for rendering (the .blend has no active camera and no usable light): camera, sun
cam_auto = bpy.data.cameras.new('AutoCamera')
cam_auto.lens = 50.0
cam_auto.sensor_width = 36.0
cam_auto.clip_end = 1000.0
ob_auto_camera = bpy.data.objects.new('AutoCamera', cam_auto)
scene.collection.objects.link(ob_auto_camera)
ob_auto_camera.location = (6.00011, -6.71589, 6.86777)
ob_auto_camera.rotation_euler = (1.09748, -7.21219e-08, 0.694738)
scene.camera = ob_auto_camera
light_auto_sun = bpy.data.lights.new('AutoSun', 'SUN')
light_auto_sun.energy = 3.0
light_auto_sun.angle = 0.0523599
ob_auto_sun = bpy.data.objects.new('AutoSun', light_auto_sun)
scene.collection.objects.link(ob_auto_sun)
ob_auto_sun.rotation_euler = (0.872665, 0.174533, 0.523599)
bpy.context.view_layer.update()
